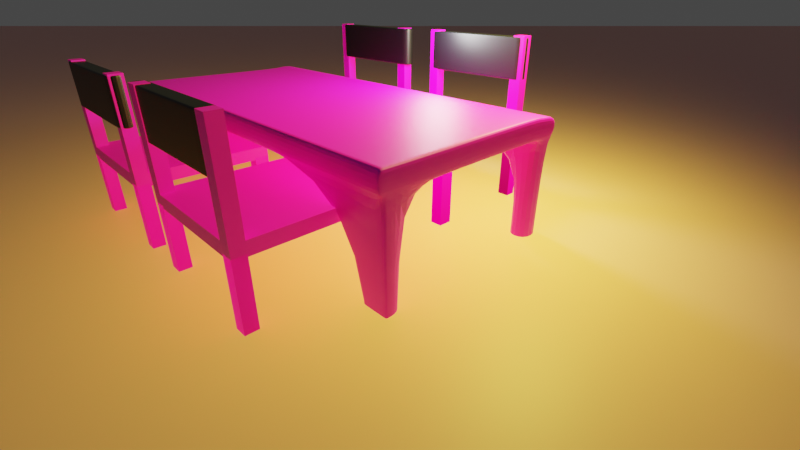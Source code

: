 # Source: table.blend  (saved by Blender 3.6.13; exported with 4.5.12 LTS)
import bpy
from mathutils import Matrix  # noqa: F401  (used for matrix-valued properties, if any)

bpy.ops.wm.read_factory_settings(use_empty=True)
scene = bpy.context.scene
scene.name = 'Scene'

# ---- collections
col_collection = bpy.data.collections.new('Collection'); scene.collection.children.link(col_collection)

# ---- materials (node trees are filled in below, after node groups)
mat_material = bpy.data.materials.new('Material')
mat_material.alpha_threshold = 0.0
mat_material.use_transparent_shadow = False
mat_material.roughness = 0.5
mat_material.line_color = (0.0, 0.0, 0.0, 1.0)
mat_material_002 = bpy.data.materials.new('Material.002')
mat_material_002.use_transparent_shadow = False
mat_material_001 = bpy.data.materials.new('Material.001')
mat_material_001.use_transparent_shadow = False
mat_material_003 = bpy.data.materials.new('Material.003')
mat_material_003.use_transparent_shadow = False

# ---- material node trees
mat_material.use_nodes = True; mat_material.node_tree.nodes.clear()
_N = mat_material.node_tree.nodes; _L = mat_material.node_tree.links
n0 = _N.new('ShaderNodeOutputMaterial'); n0.name = 'Material Output'; n0.location = (300, 300)
n1 = _N.new('ShaderNodeBsdfPrincipled'); n1.name = 'Principled BSDF'; n1.location = (10, 300)
n1.distribution = 'GGX'
n1.subsurface_method = 'RANDOM_WALK_SKIN'
n1.inputs[3].default_value = 1.45
n1.inputs[27].default_value = (0.0, 0.0, 0.0, 1.0)
n1.inputs[28].default_value = 1.0
n2 = _N.new('ShaderNodeTexImage'); n2.name = 'Image Texture'; n2.location = (-280, 271)
_L.new(n1.outputs[0], n0.inputs[0])
_L.new(n2.outputs[0], n1.inputs[0])
n0.is_active_output = True
mat_material_002.use_nodes = True; mat_material_002.node_tree.nodes.clear()
_N = mat_material_002.node_tree.nodes; _L = mat_material_002.node_tree.links
n0 = _N.new('ShaderNodeBsdfPrincipled'); n0.name = 'Principled BSDF'; n0.location = (10, 300)
n0.distribution = 'GGX'
n0.subsurface_method = 'RANDOM_WALK_SKIN'
n0.inputs[0].default_value = (0.00248, 0.001784, 0.004429, 1.0)
n0.inputs[3].default_value = 1.45
n0.inputs[27].default_value = (0.0, 0.0, 0.0, 1.0)
n0.inputs[28].default_value = 1.0
n1 = _N.new('ShaderNodeOutputMaterial'); n1.name = 'Material Output'; n1.location = (300, 300)
_L.new(n0.outputs[0], n1.inputs[0])
n1.is_active_output = True
mat_material_001.use_nodes = True; mat_material_001.node_tree.nodes.clear()
_N = mat_material_001.node_tree.nodes; _L = mat_material_001.node_tree.links
n0 = _N.new('ShaderNodeBsdfPrincipled'); n0.name = 'Principled BSDF'; n0.location = (10, 300)
n0.distribution = 'GGX'
n0.subsurface_method = 'RANDOM_WALK_SKIN'
n0.inputs[3].default_value = 1.45
n0.inputs[27].default_value = (0.0, 0.0, 0.0, 1.0)
n0.inputs[28].default_value = 1.0
n1 = _N.new('ShaderNodeOutputMaterial'); n1.name = 'Material Output'; n1.location = (300, 300)
n2 = _N.new('ShaderNodeTexImage'); n2.name = 'Image Texture'; n2.location = (-280, 271)
_L.new(n0.outputs[0], n1.inputs[0])
_L.new(n2.outputs[0], n0.inputs[0])
n1.is_active_output = True
mat_material_003.use_nodes = True; mat_material_003.node_tree.nodes.clear()
_N = mat_material_003.node_tree.nodes; _L = mat_material_003.node_tree.links
n0 = _N.new('ShaderNodeBsdfPrincipled'); n0.name = 'Principled BSDF'; n0.location = (10, 300)
n0.distribution = 'GGX'
n0.subsurface_method = 'RANDOM_WALK_SKIN'
n0.inputs[0].default_value = (0.8595, 0.4335, 0.3834, 1.0)
n0.inputs[3].default_value = 1.45
n0.inputs[27].default_value = (0.0, 0.0, 0.0, 1.0)
n0.inputs[28].default_value = 1.0
n1 = _N.new('ShaderNodeOutputMaterial'); n1.name = 'Material Output'; n1.location = (300, 300)
_L.new(n0.outputs[0], n1.inputs[0])
n1.is_active_output = True

# ---- world
world_world = bpy.data.worlds.new('World'); scene.world = world_world
world_world.use_nodes = True; world_world.node_tree.nodes.clear()
_N = world_world.node_tree.nodes; _L = world_world.node_tree.links
n0 = _N.new('ShaderNodeOutputWorld'); n0.name = 'World Output'; n0.location = (300, 300)
n1 = _N.new('ShaderNodeBackground'); n1.name = 'Background'; n1.location = (10, 300)
n1.inputs[0].default_value = (0.05088, 0.05088, 0.05088, 1.0)
_L.new(n1.outputs[0], n0.inputs[0])
n0.is_active_output = True
world_world.color = (0.05088, 0.05088, 0.05088)
world_world.use_sun_shadow = False
world_world.sun_shadow_jitter_overblur = 0.0

# ---- cameras
cam_camera = bpy.data.cameras.new('Camera')
cam_camera.clip_end = 100.0
cam_camera.lens = 21.08
cam_camera.ortho_scale = 7.314

# ---- lights
light_light = bpy.data.lights.new('Light', 'AREA')
light_light.color = (1.0, 0.9174, 0.116)
light_light.transmission_factor = 0.0
light_light.use_shadow = False
light_light.energy = 3142.0
light_light.shadow_soft_size = 0.1
light_light.shadow_maximum_resolution = 0.006
light_light.use_absolute_resolution = True
light_light.shape = 'RECTANGLE'
light_light.size = 0.1
light_light.size_y = 0.1
light_light_001 = bpy.data.lights.new('Light.001', 'POINT')
light_light_001.transmission_factor = 0.0
light_light_001.energy = 1000.0
light_light_001.shadow_soft_size = 0.6644
light_light_001.shadow_maximum_resolution = 0.006
light_light_001.use_absolute_resolution = True

# ---- meshes
me_cube = bpy.data.meshes.new('Cube')
me_cube.from_pydata([(1.0, 1.0, 1.0), (1.0, 1.0, -1.0), (1.0, -1.0, 1.0), (1.0, -1.0, -1.0), (-1.0, 1.0, 1.0), (-1.0, 1.0, -1.0), (-1.0, -1.0, 1.0), (-1.0, -1.0, -1.0), (-1.0, 0.816, -1.0), (1.0, 0.816, 1.0), (-1.0, 0.816, 1.0), (1.0, 0.816, -1.0), (-1.0, -0.7711, -1.0), (1.0, -0.7711, 1.0), (-1.0, -0.7711, 1.0), (1.0, -0.7711, -1.0), (-0.8168, 1.0, -1.0), (-0.8168, -1.0, 1.0), (-0.8168, -1.0, -1.0), (-0.8168, 1.0, 1.0), (-0.8168, 0.816, -1.0), (-0.8168, 0.816, 1.0), (-0.8168, -0.7711, -1.0), (-0.8168, -0.7711, 1.0), (0.8015, -1.0, -1.0), (0.8015, 1.0, 1.0), (0.8015, 0.816, 1.0), (0.8015, -0.7711, 1.0), (0.8015, 1.0, -1.0), (0.8015, -1.0, 1.0), (0.8015, 0.816, -1.0), (0.8015, -0.7711, -1.0), (-1.0, -0.7711, -14.54), (-1.0, -1.0, -14.54), (-0.8168, 1.0, -14.54), (-1.0, 1.0, -14.54), (0.8015, -1.0, -14.54), (1.0, -1.0, -14.54), (1.0, 0.816, -14.54), (1.0, 1.0, -14.54), (-1.0, 0.816, -14.54), (-0.8168, 0.816, -14.54), (1.0, -0.7711, -14.54), (-0.8168, -0.7711, -14.54), (-0.8168, -1.0, -14.54), (0.8015, 1.0, -14.54), (0.8015, 0.816, -14.54), (0.8015, -0.7711, -14.54), (-1.0, 0.816, 14.91), (-1.0, 1.0, 14.91), (0.8015, 1.0, 14.91), (1.0, 1.0, 14.91), (1.0, 0.816, 14.91), (0.8015, 0.816, 14.91), (-0.8168, 1.0, 14.91), (-0.8168, 0.816, 14.91), (-1.0, -0.7711, -0.6311), (-1.0, -1.0, -0.6311), (-0.8168, 1.0, -0.6311), (-1.0, 1.0, -0.6311), (0.8015, -1.0, -0.6311), (1.0, -1.0, -0.6311), (1.0, 0.816, -0.6311), (1.0, 1.0, -0.6311), (-1.0, 0.816, -0.6311), (-0.8168, 0.816, -0.6311), (1.0, -0.7711, -0.6311), (-0.8168, -0.7711, -0.6311), (-0.8168, -1.0, -0.6311), (0.8015, 1.0, -0.6311), (0.8015, 0.816, -0.6311), (0.8015, -0.7711, -0.6311)], [], [(23, 14, 6, 17), (18, 17, 6, 7), (8, 10, 4, 5), (22, 18, 44, 43), (15, 13, 2, 3), (28, 25, 0, 1), (1, 0, 9, 11), (12, 22, 43, 32), (12, 14, 10, 8), (40, 35, 59, 64), (7, 6, 14, 12), (11, 9, 13, 15), (30, 11, 15, 31), (21, 10, 14, 23), (26, 21, 23, 27), (8, 20, 22, 12), (25, 19, 21, 26), (28, 1, 39, 45), (5, 4, 19, 16), (1, 11, 38, 39), (24, 29, 17, 18), (27, 23, 17, 29), (13, 27, 29, 2), (3, 2, 29, 24), (45, 39, 63, 69), (9, 26, 27, 13), (20, 30, 31, 22), (16, 28, 30, 20), (16, 19, 25, 28), (22, 31, 24, 18), (26, 9, 52, 53), (39, 38, 62, 63), (10, 21, 55, 48), (43, 44, 68, 67), (8, 5, 35, 40), (30, 28, 45, 46), (11, 30, 46, 38), (31, 15, 42, 47), (24, 31, 47, 36), (7, 12, 32, 33), (18, 7, 33, 44), (3, 24, 36, 37), (15, 3, 37, 42), (5, 16, 34, 35), (16, 20, 41, 34), (20, 8, 40, 41), (54, 49, 48, 55), (51, 50, 53, 52), (71, 66, 61, 60), (69, 63, 62, 70), (59, 58, 65, 64), (56, 67, 68, 57), (38, 46, 70, 62), (9, 0, 51, 52), (41, 40, 64, 65), (47, 42, 66, 71), (42, 37, 61, 66), (46, 45, 69, 70), (32, 43, 67, 56), (33, 32, 56, 57), (36, 47, 71, 60), (21, 19, 54, 55), (44, 33, 57, 68), (19, 4, 49, 54), (4, 10, 48, 49), (35, 34, 58, 59), (25, 26, 53, 50), (34, 41, 65, 58), (0, 25, 50, 51), (37, 36, 60, 61)])
_uv = me_cube.uv_layers.new(name='UVMap')
_uv.uv.foreach_set('vector', [0.8521, 0.7214, 0.875, 0.7214, 0.875, 0.75, 0.8521, 0.75, 0.375, 0.9771, 0.625, 0.9771, 0.625, 1.0, 0.375, 1.0, 0.375, 0.227, 0.625, 0.227, 0.625, 0.25, 0.375, 0.25, 0.1479, 0.7214, 0.1479, 0.75, 0.1479, 0.75, 0.1479, 0.7214, 0.375, 0.7214, 0.625, 0.7214, 0.625, 0.75, 0.375, 0.75, 0.375, 0.4752, 0.625, 0.4752, 0.625, 0.5, 0.375, 0.5, 0.375, 0.5, 0.625, 0.5, 0.625, 0.523, 0.375, 0.523, 0.125, 0.7214, 0.1479, 0.7214, 0.1479, 0.7214, 0.125, 0.7214, 0.375, 0.02861, 0.625, 0.02861, 0.625, 0.227, 0.375, 0.227, 0.375, 0.227, 0.375, 0.25, 0.375, 0.25, 0.375, 0.227, 0.375, 0.0, 0.625, 0.0, 0.625, 0.02861, 0.375, 0.02861, 0.375, 0.523, 0.625, 0.523, 0.625, 0.7214, 0.375, 0.7214, 0.3502, 0.523, 0.375, 0.523, 0.375, 0.7214, 0.3502, 0.7214, 0.8521, 0.523, 0.875, 0.523, 0.875, 0.7214, 0.8521, 0.7214, 0.6498, 0.523, 0.8521, 0.523, 0.8521, 0.7214, 0.6498, 0.7214, 0.125, 0.523, 0.1479, 0.523, 0.1479, 0.7214, 0.125, 0.7214, 0.6498, 0.5, 0.8521, 0.5, 0.8521, 0.523, 0.6498, 0.523, 0.375, 0.4752, 0.375, 0.5, 0.375, 0.5, 0.375, 0.4752, 0.375, 0.25, 0.625, 0.25, 0.625, 0.2729, 0.375, 0.2729, 0.375, 0.5, 0.375, 0.523, 0.375, 0.523, 0.375, 0.5, 0.375, 0.7748, 0.625, 0.7748, 0.625, 0.9771, 0.375, 0.9771, 0.6498, 0.7214, 0.8521, 0.7214, 0.8521, 0.75, 0.6498, 0.75, 0.625, 0.7214, 0.6498, 0.7214, 0.6498, 0.75, 0.625, 0.75, 0.375, 0.75, 0.625, 0.75, 0.625, 0.7748, 0.375, 0.7748, 0.375, 0.4752, 0.375, 0.5, 0.375, 0.5, 0.375, 0.4752, 0.625, 0.523, 0.6498, 0.523, 0.6498, 0.7214, 0.625, 0.7214, 0.1479, 0.523, 0.3502, 0.523, 0.3502, 0.7214, 0.1479, 0.7214, 0.1479, 0.5, 0.3502, 0.5, 0.3502, 0.523, 0.1479, 0.523, 0.375, 0.2729, 0.625, 0.2729, 0.625, 0.4752, 0.375, 0.4752, 0.1479, 0.7214, 0.3502, 0.7214, 0.3502, 0.75, 0.1479, 0.75, 0.6498, 0.523, 0.625, 0.523, 0.625, 0.523, 0.6498, 0.523, 0.375, 0.5, 0.375, 0.523, 0.375, 0.523, 0.375, 0.5, 0.875, 0.523, 0.8521, 0.523, 0.8521, 0.523, 0.875, 0.523, 0.1479, 0.7214, 0.1479, 0.75, 0.1479, 0.75, 0.1479, 0.7214, 0.375, 0.227, 0.375, 0.25, 0.375, 0.25, 0.375, 0.227, 0.3502, 0.523, 0.3502, 0.5, 0.3502, 0.5, 0.3502, 0.523, 0.375, 0.523, 0.3502, 0.523, 0.3502, 0.523, 0.375, 0.523, 0.3502, 0.7214, 0.375, 0.7214, 0.375, 0.7214, 0.3502, 0.7214, 0.3502, 0.75, 0.3502, 0.7214, 0.3502, 0.7214, 0.3502, 0.75, 0.375, 0.0, 0.375, 0.02861, 0.375, 0.02861, 0.375, 0.0, 0.375, 0.9771, 0.375, 1.0, 0.375, 1.0, 0.375, 0.9771, 0.375, 0.75, 0.375, 0.7748, 0.375, 0.7748, 0.375, 0.75, 0.375, 0.7214, 0.375, 0.75, 0.375, 0.75, 0.375, 0.7214, 0.375, 0.25, 0.375, 0.2729, 0.375, 0.2729, 0.375, 0.25, 0.1479, 0.5, 0.1479, 0.523, 0.1479, 0.523, 0.1479, 0.5, 0.1479, 0.523, 0.125, 0.523, 0.125, 0.523, 0.1479, 0.523, 0.8521, 0.5, 0.875, 0.5, 0.875, 0.523, 0.8521, 0.523, 0.625, 0.5, 0.6498, 0.5, 0.6498, 0.523, 0.625, 0.523, 0.3502, 0.7214, 0.375, 0.7214, 0.375, 0.75, 0.3502, 0.75, 0.3502, 0.5, 0.375, 0.5, 0.375, 0.523, 0.3502, 0.523, 0.125, 0.5, 0.1479, 0.5, 0.1479, 0.523, 0.125, 0.523, 0.125, 0.7214, 0.1479, 0.7214, 0.1479, 0.75, 0.125, 0.75, 0.375, 0.523, 0.3502, 0.523, 0.3502, 0.523, 0.375, 0.523, 0.625, 0.523, 0.625, 0.5, 0.625, 0.5, 0.625, 0.523, 0.1479, 0.523, 0.125, 0.523, 0.125, 0.523, 0.1479, 0.523, 0.3502, 0.7214, 0.375, 0.7214, 0.375, 0.7214, 0.3502, 0.7214, 0.375, 0.7214, 0.375, 0.75, 0.375, 0.75, 0.375, 0.7214, 0.3502, 0.523, 0.3502, 0.5, 0.3502, 0.5, 0.3502, 0.523, 0.125, 0.7214, 0.1479, 0.7214, 0.1479, 0.7214, 0.125, 0.7214, 0.375, 0.0, 0.375, 0.02861, 0.375, 0.02861, 0.375, 0.0, 0.3502, 0.75, 0.3502, 0.7214, 0.3502, 0.7214, 0.3502, 0.75, 0.8521, 0.523, 0.8521, 0.5, 0.8521, 0.5, 0.8521, 0.523, 0.375, 0.9771, 0.375, 1.0, 0.375, 1.0, 0.375, 0.9771, 0.625, 0.2729, 0.625, 0.25, 0.625, 0.25, 0.625, 0.2729, 0.625, 0.25, 0.625, 0.227, 0.625, 0.227, 0.625, 0.25, 0.375, 0.25, 0.375, 0.2729, 0.375, 0.2729, 0.375, 0.25, 0.6498, 0.5, 0.6498, 0.523, 0.6498, 0.523, 0.6498, 0.5, 0.1479, 0.5, 0.1479, 0.523, 0.1479, 0.523, 0.1479, 0.5, 0.625, 0.5, 0.625, 0.4752, 0.625, 0.4752, 0.625, 0.5, 0.375, 0.75, 0.375, 0.7748, 0.375, 0.7748, 0.375, 0.75])
me_cube.materials.append(mat_material)
me_cube.use_mirror_vertex_groups = False
me_cube.update()
me_cube_001 = bpy.data.meshes.new('Cube.001')
me_cube_001.from_pydata([(-1.0, -1.0, -1.0), (-1.0, -1.0, 1.0), (-1.0, 1.0, -1.0), (-1.0, 1.0, 1.0), (1.0, -1.0, -1.0), (1.0, -1.0, 1.0), (1.0, 1.0, -1.0), (1.0, 1.0, 1.0), (-0.7931, 1.0, -1.0), (-0.7931, 1.0, 1.0), (-0.7931, -1.0, -1.0), (-0.7931, -1.0, 1.0), (0.8084, 1.0, 1.0), (0.8084, -1.0, -1.0), (0.8084, 1.0, -1.0), (0.8084, -1.0, 1.0), (-1.0, -1.0, 0.1163), (-1.0, 1.0, 0.1163), (1.0, 1.0, 0.1163), (1.0, -1.0, 0.1163), (-0.7931, -1.0, 0.1163), (-0.7931, 1.0, 0.1163), (0.8084, -1.0, 0.1163), (0.8084, 1.0, 0.1163), (0.8084, 1.0, -1.0), (0.8084, -1.0, 1.0), (0.8084, 1.0, 1.0), (0.8084, -1.0, -1.0), (0.8084, 1.0, 0.1163), (0.8084, -1.0, 0.1163), (-1.0, 1.0, -0.8553), (1.0, 1.0, -0.8553), (1.0, -1.0, -0.8553), (-0.7931, -1.0, -0.8553), (-0.7931, 1.0, -0.8553), (0.8084, -1.0, -0.8553), (0.8084, 1.0, -0.8553), (-1.0, -1.0, -0.8553), (0.8084, -1.0, -0.8553), (0.8084, 1.0, -0.8553), (-1.0, -1.0, -0.8553), (-1.0, 1.0, -0.8553), (1.0, 1.0, -0.8553), (1.0, -1.0, -0.8553), (-0.7931, -1.0, -0.8553), (-0.7931, 1.0, -0.8553), (0.8084, -1.0, -0.8553), (0.8084, 1.0, -0.8553), (0.8084, -1.0, -0.8553), (0.8084, 1.0, -0.8553), (-1.0, -1.0, 1.0), (-1.0, 1.0, 1.0), (1.0, 1.0, 1.0), (1.0, -1.0, 1.0), (-0.7931, -1.0, 1.0), (-0.7931, 1.0, 1.0), (0.8084, -1.0, 1.0), (0.8084, 1.0, 1.0), (0.8084, 1.0, 1.0), (0.8084, -1.0, 1.0)], [], [(50, 1, 3, 51), (57, 12, 7, 52), (52, 7, 5, 53), (54, 11, 1, 50), (14, 6, 4, 13), (9, 3, 1, 11), (26, 9, 11, 25), (2, 8, 10, 0), (59, 25, 11, 54), (51, 3, 9, 55), (53, 5, 15, 56), (7, 12, 15, 5), (24, 14, 13, 27), (58, 26, 12, 57), (49, 28, 23, 47), (43, 19, 22, 46), (41, 17, 21, 45), (48, 29, 20, 44), (44, 20, 16, 40), (42, 18, 19, 43), (47, 23, 18, 42), (40, 16, 17, 41), (46, 22, 29, 48), (45, 21, 28, 49), (55, 9, 26, 58), (8, 24, 27, 10), (56, 15, 25, 59), (12, 26, 25, 15), (8, 34, 39, 24), (13, 35, 38, 27), (0, 37, 30, 2), (14, 36, 31, 6), (6, 31, 32, 4), (10, 33, 37, 0), (27, 38, 33, 10), (2, 30, 34, 8), (4, 32, 35, 13), (24, 39, 36, 14), (34, 45, 49, 39), (35, 46, 48, 38), (37, 40, 41, 30), (36, 47, 42, 31), (31, 42, 43, 32), (33, 44, 40, 37), (38, 48, 44, 33), (30, 41, 45, 34), (32, 43, 46, 35), (39, 49, 47, 36), (22, 56, 59, 29), (21, 55, 58, 28), (28, 58, 57, 23), (19, 53, 56, 22), (17, 51, 55, 21), (29, 59, 54, 20), (20, 54, 50, 16), (18, 52, 53, 19), (23, 57, 52, 18), (16, 50, 51, 17)])
_uv = me_cube_001.uv_layers.new(name='UVMap')
_uv.uv.foreach_set('vector', [0.625, 0.0, 0.625, 0.0, 0.625, 0.25, 0.625, 0.25, 0.625, 0.476, 0.625, 0.476, 0.625, 0.5, 0.625, 0.5, 0.625, 0.5, 0.625, 0.5, 0.625, 0.75, 0.625, 0.75, 0.625, 0.9741, 0.625, 0.9741, 0.625, 1.0, 0.625, 1.0, 0.351, 0.5, 0.375, 0.5, 0.375, 0.75, 0.351, 0.75, 0.8491, 0.5, 0.875, 0.5, 0.875, 0.75, 0.8491, 0.75, 0.649, 0.5, 0.8491, 0.5, 0.8491, 0.75, 0.649, 0.75, 0.125, 0.5, 0.1509, 0.5, 0.1509, 0.75, 0.125, 0.75, 0.625, 0.774, 0.625, 0.774, 0.625, 0.9741, 0.625, 0.9741, 0.625, 0.25, 0.625, 0.25, 0.625, 0.2759, 0.625, 0.2759, 0.625, 0.75, 0.625, 0.75, 0.625, 0.774, 0.625, 0.774, 0.625, 0.5, 0.649, 0.5, 0.649, 0.75, 0.625, 0.75, 0.351, 0.5, 0.351, 0.5, 0.351, 0.75, 0.351, 0.75, 0.625, 0.476, 0.625, 0.476, 0.625, 0.476, 0.625, 0.476, 0.3931, 0.476, 0.5145, 0.476, 0.5145, 0.476, 0.3931, 0.476, 0.3931, 0.75, 0.5145, 0.75, 0.5145, 0.774, 0.3931, 0.774, 0.3931, 0.25, 0.5145, 0.25, 0.5145, 0.2759, 0.3931, 0.2759, 0.3931, 0.774, 0.5145, 0.774, 0.5145, 0.9741, 0.3931, 0.9741, 0.3931, 0.9741, 0.5145, 0.9741, 0.5145, 1.0, 0.3931, 1.0, 0.3931, 0.5, 0.5145, 0.5, 0.5145, 0.75, 0.3931, 0.75, 0.3931, 0.476, 0.5145, 0.476, 0.5145, 0.5, 0.3931, 0.5, 0.3931, 0.0, 0.5145, 0.0, 0.5145, 0.25, 0.3931, 0.25, 0.3931, 0.774, 0.5145, 0.774, 0.5145, 0.774, 0.3931, 0.774, 0.3931, 0.2759, 0.5145, 0.2759, 0.5145, 0.476, 0.3931, 0.476, 0.625, 0.2759, 0.625, 0.2759, 0.625, 0.476, 0.625, 0.476, 0.1509, 0.5, 0.351, 0.5, 0.351, 0.75, 0.1509, 0.75, 0.625, 0.774, 0.625, 0.774, 0.625, 0.774, 0.625, 0.774, 0.649, 0.5, 0.649, 0.5, 0.649, 0.75, 0.649, 0.75, 0.375, 0.2759, 0.3931, 0.2759, 0.3931, 0.476, 0.375, 0.476, 0.375, 0.774, 0.3931, 0.774, 0.3931, 0.774, 0.375, 0.774, 0.375, 0.0, 0.3931, 0.0, 0.3931, 0.25, 0.375, 0.25, 0.375, 0.476, 0.3931, 0.476, 0.3931, 0.5, 0.375, 0.5, 0.375, 0.5, 0.3931, 0.5, 0.3931, 0.75, 0.375, 0.75, 0.375, 0.9741, 0.3931, 0.9741, 0.3931, 1.0, 0.375, 1.0, 0.375, 0.774, 0.3931, 0.774, 0.3931, 0.9741, 0.375, 0.9741, 0.375, 0.25, 0.3931, 0.25, 0.3931, 0.2759, 0.375, 0.2759, 0.375, 0.75, 0.3931, 0.75, 0.3931, 0.774, 0.375, 0.774, 0.375, 0.476, 0.3931, 0.476, 0.3931, 0.476, 0.375, 0.476, 0.3931, 0.2759, 0.3931, 0.2759, 0.3931, 0.476, 0.3931, 0.476, 0.3931, 0.774, 0.3931, 0.774, 0.3931, 0.774, 0.3931, 0.774, 0.3931, 0.0, 0.3931, 0.0, 0.3931, 0.25, 0.3931, 0.25, 0.3931, 0.476, 0.3931, 0.476, 0.3931, 0.5, 0.3931, 0.5, 0.3931, 0.5, 0.3931, 0.5, 0.3931, 0.75, 0.3931, 0.75, 0.3931, 0.9741, 0.3931, 0.9741, 0.3931, 1.0, 0.3931, 1.0, 0.3931, 0.774, 0.3931, 0.774, 0.3931, 0.9741, 0.3931, 0.9741, 0.3931, 0.25, 0.3931, 0.25, 0.3931, 0.2759, 0.3931, 0.2759, 0.3931, 0.75, 0.3931, 0.75, 0.3931, 0.774, 0.3931, 0.774, 0.3931, 0.476, 0.3931, 0.476, 0.3931, 0.476, 0.3931, 0.476, 0.5145, 0.774, 0.625, 0.774, 0.625, 0.774, 0.5145, 0.774, 0.5145, 0.2759, 0.625, 0.2759, 0.625, 0.476, 0.5145, 0.476, 0.5145, 0.476, 0.625, 0.476, 0.625, 0.476, 0.5145, 0.476, 0.5145, 0.75, 0.625, 0.75, 0.625, 0.774, 0.5145, 0.774, 0.5145, 0.25, 0.625, 0.25, 0.625, 0.2759, 0.5145, 0.2759, 0.5145, 0.774, 0.625, 0.774, 0.625, 0.9741, 0.5145, 0.9741, 0.5145, 0.9741, 0.625, 0.9741, 0.625, 1.0, 0.5145, 1.0, 0.5145, 0.5, 0.625, 0.5, 0.625, 0.75, 0.5145, 0.75, 0.5145, 0.476, 0.625, 0.476, 0.625, 0.5, 0.5145, 0.5, 0.5145, 0.0, 0.625, 0.0, 0.625, 0.25, 0.5145, 0.25])
me_cube_001.materials.append(mat_material_002)
me_cube_001.update()
me_cube_002 = bpy.data.meshes.new('Cube.002')
me_cube_002.from_pydata([(-1.0, -1.0, -1.0), (-1.0, -1.0, 1.0), (-1.0, 1.0, -1.0), (-1.0, 1.0, 1.0), (1.0, -1.0, -1.0), (1.0, -1.0, 1.0), (1.0, 1.0, -1.0), (1.0, 1.0, 1.0), (-0.9481, 1.0, -1.0), (-0.9481, 1.0, 1.0), (-0.9481, -1.0, -1.0), (-0.9481, -1.0, 1.0), (0.9895, 1.0, 1.0), (0.9895, -1.0, -1.0), (0.9895, 1.0, -1.0), (0.9895, -1.0, 1.0), (-1.0, 0.7505, -1.0), (-1.0, 0.7505, 1.0), (1.0, 0.7505, -1.0), (1.0, 0.7505, 1.0), (-0.9481, 0.7505, 1.0), (-0.9481, 0.7505, -1.0), (0.9895, 0.7505, 1.0), (0.9895, 0.7505, -1.0), (-1.0, -0.929, -1.0), (1.0, -0.929, 1.0), (-0.9481, -0.929, 1.0), (-0.9481, -0.929, -1.0), (0.9895, -0.929, 1.0), (0.9895, -0.929, -1.0), (-1.0, -0.929, 1.0), (1.0, -0.929, -1.0), (0.02071, 1.0, -1.0), (0.02071, -1.0, 1.0), (0.02071, 1.0, 1.0), (0.02071, -1.0, -1.0), (0.02071, 0.7505, -1.0), (0.02071, 0.7505, 1.0), (0.02071, -0.929, -1.0), (0.02071, -0.929, 1.0), (-1.0, -0.7719, 1.0), (1.0, -0.7719, -1.0), (-1.0, -0.7719, -1.0), (1.0, -0.7719, 1.0), (-0.9481, -0.7719, 1.0), (-0.9481, -0.7719, -1.0), (0.9895, -0.7719, 1.0), (0.9895, -0.7719, -1.0), (0.02071, -0.7719, 1.0), (0.02071, -0.7719, -1.0), (-1.0, 0.728, 0.8139), (1.0, 0.7724, -0.8185), (-0.9995, 0.728, -1.186), (0.9995, 0.7724, 1.181), (-0.9484, 0.7292, 0.8235), (-0.9476, 0.7291, -1.176), (0.989, 0.7722, 1.179), (0.9898, 0.7721, -0.8204), (0.02032, 0.7507, 1.001), (0.0211, 0.7506, -0.9984), (0.8848, 1.0, 1.0), (0.8848, -1.0, -1.0), (0.8848, 0.7505, 1.0), (0.8848, -0.929, 1.0), (0.8848, 1.0, -1.0), (0.8848, -1.0, 1.0), (0.8848, 0.7505, -1.0), (0.8848, -0.929, -1.0), (0.8848, -0.7719, 1.0), (0.8848, -0.7719, -1.0), (0.8851, 0.7698, -0.8397), (0.8843, 0.7699, 1.16), (-0.8676, 1.0, -1.0), (-0.8676, -1.0, 1.0), (-0.8676, 0.7505, -1.0), (-0.8676, -0.929, -1.0), (-0.8676, 1.0, 1.0), (-0.8676, -1.0, -1.0), (-0.8676, 0.7505, 1.0), (-0.8676, -0.929, 1.0), (-0.8676, -0.7719, -1.0), (-0.8676, -0.7719, 1.0), (-0.8679, 0.731, 0.8383), (-0.8671, 0.7309, -1.162), (-0.8676, 1.0, -21.05), (-0.9481, 1.0, -21.05), (-0.9481, 0.7505, -21.05), (0.9895, 1.0, -21.05), (0.9895, 0.7505, -21.05), (-0.8676, 0.7505, -21.05), (-0.9481, -0.7719, -21.05), (-0.9481, -0.929, -21.05), (0.9895, -0.7719, -21.05), (0.9895, -0.929, -21.05), (-0.8676, -0.929, -21.05), (-0.8676, -0.7719, -21.05), (0.8848, 1.0, -21.05), (0.8848, 0.7505, -21.05), (0.8848, -0.929, -21.05), (0.8848, -0.7719, -21.05), (0.8848, -0.7719, -19.69), (0.8848, -0.929, -19.69), (0.9895, -0.929, -19.69), (0.9895, -0.7719, -19.69), (-0.9481, -0.7719, -19.81), (-0.9481, -0.929, -19.81), (-0.8676, -0.929, -19.81), (-0.8676, -0.7719, -19.81), (-0.8676, 0.7505, -19.66), (-0.8676, 1.0, -19.66), (-0.9481, 1.0, -19.66), (-0.9481, 0.7505, -19.66), (0.8848, 0.7505, -19.31), (0.9895, 0.7505, -19.31), (0.8848, 1.0, -19.31), (0.9895, 1.0, -19.31), (-0.9999, -0.3217, -1.056), (0.9999, -0.3083, 1.054), (-0.9481, -0.3213, 0.947), (-0.9479, -0.3213, -1.053), (0.9893, -0.3084, 1.054), (0.9896, -0.3084, -0.9461), (0.02059, -0.3148, 1.0), (0.02083, -0.3149, -0.9995), (-1.0, -0.3216, 0.9441), (1.0, -0.3083, -0.9455), (0.8849, -0.3091, -0.9519), (0.8847, -0.3091, 1.048), (-0.8677, -0.3208, 0.9515), (-0.8674, -0.3208, -1.049), (0.9895, 0.7505, -9.169), (0.9895, 1.0, -9.169), (0.8848, 0.7505, -9.169), (0.8848, 1.0, -9.169), (-0.598, 1.0, 1.0), (-0.598, -1.0, -1.0), (-0.598, 0.7505, 1.0), (-0.598, -0.929, 1.0), (-0.598, -0.7719, 1.0), (-0.5984, 0.7369, 0.8878), (-0.598, 1.0, -1.0), (-0.598, -1.0, 1.0), (-0.598, 0.7505, -1.0), (-0.598, -0.929, -1.0), (-0.598, -0.7719, -1.0), (-0.5976, 0.7369, -1.112), (-0.5981, -0.319, 0.9663), (-0.5979, -0.319, -1.034), (-1.0, -0.929, -1.0), (1.0, -0.929, 1.0), (-0.9481, -0.929, 1.0), (-0.9481, -0.929, -1.0), (0.9895, -0.929, 1.0), (0.9895, -0.929, -1.0), (0.02071, -0.929, 1.0), (0.02071, -0.929, -1.0), (-1.0, -0.929, 1.0), (1.0, -0.929, -1.0), (0.8848, -0.929, 1.0), (0.8848, -0.929, -1.0), (-0.8676, -0.929, -1.0), (-0.8676, -0.929, 1.0), (-0.9481, -0.929, -21.05), (0.9895, -0.929, -21.05), (0.8848, -0.929, -21.05), (-0.8676, -0.929, -21.05), (0.9895, -0.929, -19.69), (0.8848, -0.929, -19.69), (-0.8676, -0.929, -19.81), (-0.9481, -0.929, -19.81), (-0.598, -0.929, 1.0), (-0.598, -0.929, -1.0)], [], [(16, 17, 3, 2), (14, 12, 7, 6), (31, 25, 5, 4), (10, 11, 1, 0), (29, 31, 4, 13), (26, 30, 1, 11), (79, 26, 11, 73), (24, 27, 10, 0), (77, 73, 11, 10), (2, 3, 9, 8), (4, 5, 15, 13), (25, 28, 15, 5), (67, 29, 13, 61), (64, 60, 12, 14), (111, 110, 85, 86), (7, 12, 22, 19), (2, 8, 21, 16), (76, 9, 20, 78), (9, 3, 17, 20), (14, 6, 18, 23), (6, 7, 19, 18), (52, 50, 17, 16), (0, 1, 30, 24), (167, 100, 99, 164), (149, 152, 28, 25), (148, 151, 27, 24), (161, 150, 26, 79), (150, 156, 30, 26), (153, 157, 31, 29), (157, 149, 25, 31), (158, 154, 39, 63), (171, 155, 38, 143), (60, 34, 37, 62), (140, 32, 36, 142), (140, 134, 34, 32), (143, 38, 35, 135), (61, 65, 33, 35), (63, 39, 33, 65), (147, 123, 49, 144), (127, 122, 48, 68), (125, 117, 43, 41), (121, 125, 41, 47), (118, 124, 40, 44), (128, 118, 44, 81), (116, 119, 45, 42), (117, 120, 46, 43), (126, 121, 47, 69), (148, 156, 40, 42), (66, 23, 57, 70), (19, 22, 56, 53), (16, 21, 55, 52), (78, 20, 54, 82), (20, 17, 50, 54), (23, 18, 51, 57), (18, 19, 53, 51), (62, 37, 58, 71), (142, 36, 59, 145), (116, 124, 50, 52), (22, 62, 71, 56), (36, 66, 70, 59), (123, 126, 69, 49), (120, 127, 68, 46), (28, 63, 65, 15), (13, 15, 65, 61), (12, 60, 62, 22), (152, 158, 63, 28), (155, 159, 67, 38), (32, 64, 66, 36), (32, 34, 60, 64), (38, 67, 61, 35), (21, 74, 83, 55), (136, 78, 82, 139), (146, 128, 81, 138), (119, 129, 80, 45), (27, 75, 77, 10), (8, 9, 76, 72), (169, 104, 90, 162), (109, 108, 89, 84), (170, 161, 79, 137), (134, 76, 78, 136), (135, 141, 73, 77), (137, 79, 73, 141), (96, 87, 88, 97), (164, 163, 93, 98), (85, 84, 89, 86), (162, 165, 94, 91), (168, 106, 94, 165), (113, 112, 97, 88), (112, 114, 96, 97), (110, 109, 84, 85), (166, 102, 93, 163), (104, 107, 95, 90), (102, 101, 98, 93), (115, 113, 88, 87), (108, 111, 86, 89), (100, 103, 92, 99), (106, 105, 91, 94), (114, 115, 87, 96), (69, 47, 103, 100), (29, 67, 101, 102), (153, 29, 102, 166), (159, 69, 100, 167), (75, 27, 105, 106), (45, 80, 107, 104), (160, 75, 106, 168), (151, 45, 104, 169), (74, 21, 111, 108), (8, 72, 109, 110), (72, 74, 108, 109), (21, 8, 110, 111), (133, 131, 115, 114), (131, 130, 113, 115), (132, 133, 114, 112), (130, 132, 112, 113), (55, 83, 129, 119), (139, 82, 128, 146), (56, 71, 127, 120), (59, 70, 126, 123), (42, 40, 124, 116), (70, 57, 121, 126), (53, 56, 120, 117), (52, 55, 119, 116), (82, 54, 118, 128), (54, 50, 124, 118), (57, 51, 125, 121), (51, 53, 117, 125), (71, 58, 122, 127), (145, 59, 123, 147), (23, 66, 132, 130), (66, 64, 133, 132), (14, 23, 130, 131), (64, 14, 131, 133), (83, 145, 147, 129), (58, 139, 146, 122), (39, 137, 141, 33), (35, 33, 141, 135), (34, 134, 136, 37), (154, 170, 137, 39), (122, 146, 138, 48), (37, 136, 139, 58), (74, 142, 145, 83), (129, 147, 144, 80), (75, 143, 135, 77), (72, 76, 134, 140), (72, 140, 142, 74), (160, 171, 143, 75), (80, 144, 171, 160), (48, 138, 170, 154), (27, 151, 169, 105), (80, 160, 168, 107), (67, 159, 167, 101), (47, 153, 166, 103), (103, 166, 163, 92), (107, 168, 165, 95), (90, 95, 165, 162), (99, 92, 163, 164), (138, 81, 161, 170), (105, 169, 162, 91), (49, 69, 159, 155), (46, 68, 158, 152), (24, 30, 156, 148), (144, 49, 155, 171), (68, 48, 154, 158), (41, 43, 149, 157), (47, 41, 157, 153), (44, 40, 156, 150), (81, 44, 150, 161), (42, 45, 151, 148), (43, 46, 152, 149), (101, 167, 164, 98)])
_uv = me_cube_002.uv_layers.new(name='UVMap')
_uv.uv.foreach_set('vector', [0.375, 0.2188, 0.625, 0.2188, 0.625, 0.25, 0.375, 0.25, 0.375, 0.4987, 0.625, 0.4987, 0.625, 0.5, 0.375, 0.5, 0.375, 0.7411, 0.625, 0.7411, 0.625, 0.75, 0.375, 0.75, 0.375, 0.9935, 0.625, 0.9935, 0.625, 1.0, 0.375, 1.0, 0.3737, 0.7411, 0.375, 0.7411, 0.375, 0.75, 0.3737, 0.75, 0.8685, 0.7411, 0.875, 0.7411, 0.875, 0.75, 0.8685, 0.75, 0.8584, 0.7411, 0.8685, 0.7411, 0.8685, 0.75, 0.8584, 0.75, 0.125, 0.7411, 0.1315, 0.7411, 0.1315, 0.75, 0.125, 0.75, 0.375, 0.9834, 0.625, 0.9834, 0.625, 0.9935, 0.375, 0.9935, 0.375, 0.25, 0.625, 0.25, 0.625, 0.2565, 0.375, 0.2565, 0.375, 0.75, 0.625, 0.75, 0.625, 0.7513, 0.375, 0.7513, 0.625, 0.7411, 0.6263, 0.7411, 0.6263, 0.75, 0.625, 0.75, 0.3606, 0.7411, 0.3737, 0.7411, 0.3737, 0.75, 0.3606, 0.75, 0.375, 0.4856, 0.625, 0.4856, 0.625, 0.4987, 0.375, 0.4987, 0.1315, 0.5312, 0.1315, 0.5, 0.1315, 0.5, 0.1315, 0.5312, 0.625, 0.5, 0.6263, 0.5, 0.6263, 0.5312, 0.625, 0.5312, 0.125, 0.5, 0.1315, 0.5, 0.1315, 0.5312, 0.125, 0.5312, 0.8584, 0.5, 0.8685, 0.5, 0.8685, 0.5312, 0.8584, 0.5312, 0.8685, 0.5, 0.875, 0.5, 0.875, 0.5312, 0.8685, 0.5312, 0.3737, 0.5, 0.375, 0.5, 0.375, 0.5312, 0.3737, 0.5312, 0.375, 0.5, 0.625, 0.5, 0.625, 0.5312, 0.375, 0.5312, 0.375, 0.2188, 0.625, 0.2188, 0.625, 0.2188, 0.375, 0.2188, 0.375, 0.0, 0.625, 0.0, 0.625, 0.008879, 0.375, 0.008879, 0.3606, 0.7411, 0.3606, 0.7215, 0.3606, 0.7215, 0.3606, 0.7411, 0.625, 0.7411, 0.6263, 0.7411, 0.6263, 0.7411, 0.625, 0.7411, 0.125, 0.7411, 0.1315, 0.7411, 0.1315, 0.7411, 0.125, 0.7411, 0.8584, 0.7411, 0.8685, 0.7411, 0.8685, 0.7411, 0.8584, 0.7411, 0.8685, 0.7411, 0.875, 0.7411, 0.875, 0.7411, 0.8685, 0.7411, 0.3737, 0.7411, 0.375, 0.7411, 0.375, 0.7411, 0.3737, 0.7411, 0.375, 0.7411, 0.625, 0.7411, 0.625, 0.7411, 0.375, 0.7411, 0.6394, 0.7411, 0.7474, 0.7411, 0.7474, 0.7411, 0.6394, 0.7411, 0.1752, 0.7411, 0.2526, 0.7411, 0.2526, 0.7411, 0.1752, 0.7411, 0.6394, 0.5, 0.7474, 0.5, 0.7474, 0.5312, 0.6394, 0.5312, 0.1752, 0.5, 0.2526, 0.5, 0.2526, 0.5312, 0.1752, 0.5312, 0.375, 0.3002, 0.625, 0.3002, 0.625, 0.3776, 0.375, 0.3776, 0.1752, 0.7411, 0.2526, 0.7411, 0.2526, 0.75, 0.1752, 0.75, 0.375, 0.7644, 0.625, 0.7644, 0.625, 0.8724, 0.375, 0.8724, 0.6394, 0.7411, 0.7474, 0.7411, 0.7474, 0.75, 0.6394, 0.75, 0.1752, 0.6644, 0.2526, 0.6644, 0.2526, 0.7215, 0.1752, 0.7215, 0.6394, 0.6644, 0.7474, 0.6644, 0.7474, 0.7215, 0.6394, 0.7215, 0.375, 0.6644, 0.625, 0.6644, 0.625, 0.7215, 0.375, 0.7215, 0.3737, 0.6644, 0.375, 0.6644, 0.375, 0.7215, 0.3737, 0.7215, 0.8685, 0.6644, 0.875, 0.6644, 0.875, 0.7215, 0.8685, 0.7215, 0.8584, 0.6644, 0.8685, 0.6644, 0.8685, 0.7215, 0.8584, 0.7215, 0.125, 0.6644, 0.1315, 0.6644, 0.1315, 0.7215, 0.125, 0.7215, 0.625, 0.6644, 0.6263, 0.6644, 0.6263, 0.7215, 0.625, 0.7215, 0.3606, 0.6644, 0.3737, 0.6644, 0.3737, 0.7215, 0.3606, 0.7215, 0.375, 0.008879, 0.625, 0.008879, 0.625, 0.02852, 0.375, 0.02852, 0.3606, 0.5312, 0.3737, 0.5312, 0.3737, 0.5312, 0.3606, 0.5312, 0.625, 0.5312, 0.6263, 0.5312, 0.6263, 0.5312, 0.625, 0.5312, 0.125, 0.5312, 0.1315, 0.5312, 0.1315, 0.5312, 0.125, 0.5312, 0.8584, 0.5312, 0.8685, 0.5312, 0.8685, 0.5312, 0.8584, 0.5312, 0.8685, 0.5312, 0.875, 0.5312, 0.875, 0.5312, 0.8685, 0.5312, 0.3737, 0.5312, 0.375, 0.5312, 0.375, 0.5312, 0.3737, 0.5312, 0.375, 0.5312, 0.625, 0.5312, 0.625, 0.5312, 0.375, 0.5312, 0.6394, 0.5312, 0.7474, 0.5312, 0.7474, 0.5312, 0.6394, 0.5312, 0.1752, 0.5312, 0.2526, 0.5312, 0.2526, 0.5312, 0.1752, 0.5312, 0.375, 0.08564, 0.625, 0.08564, 0.625, 0.2188, 0.375, 0.2188, 0.6263, 0.5312, 0.6394, 0.5312, 0.6394, 0.5312, 0.6263, 0.5312, 0.2526, 0.5312, 0.3606, 0.5312, 0.3606, 0.5312, 0.2526, 0.5312, 0.2526, 0.6644, 0.3606, 0.6644, 0.3606, 0.7215, 0.2526, 0.7215, 0.6263, 0.6644, 0.6394, 0.6644, 0.6394, 0.7215, 0.6263, 0.7215, 0.6263, 0.7411, 0.6394, 0.7411, 0.6394, 0.75, 0.6263, 0.75, 0.375, 0.7513, 0.625, 0.7513, 0.625, 0.7644, 0.375, 0.7644, 0.6263, 0.5, 0.6394, 0.5, 0.6394, 0.5312, 0.6263, 0.5312, 0.6263, 0.7411, 0.6394, 0.7411, 0.6394, 0.7411, 0.6263, 0.7411, 0.2526, 0.7411, 0.3606, 0.7411, 0.3606, 0.7411, 0.2526, 0.7411, 0.2526, 0.5, 0.3606, 0.5, 0.3606, 0.5312, 0.2526, 0.5312, 0.375, 0.3776, 0.625, 0.3776, 0.625, 0.4856, 0.375, 0.4856, 0.2526, 0.7411, 0.3606, 0.7411, 0.3606, 0.75, 0.2526, 0.75, 0.1315, 0.5312, 0.1416, 0.5312, 0.1416, 0.5312, 0.1315, 0.5312, 0.8248, 0.5312, 0.8584, 0.5312, 0.8584, 0.5312, 0.8248, 0.5312, 0.8248, 0.6644, 0.8584, 0.6644, 0.8584, 0.7215, 0.8248, 0.7215, 0.1315, 0.6644, 0.1416, 0.6644, 0.1416, 0.7215, 0.1315, 0.7215, 0.1315, 0.7411, 0.1416, 0.7411, 0.1416, 0.75, 0.1315, 0.75, 0.375, 0.2565, 0.625, 0.2565, 0.625, 0.2666, 0.375, 0.2666, 0.1315, 0.7411, 0.1315, 0.7215, 0.1315, 0.7215, 0.1315, 0.7411, 0.1416, 0.5, 0.1416, 0.5312, 0.1416, 0.5312, 0.1416, 0.5, 0.8248, 0.7411, 0.8584, 0.7411, 0.8584, 0.7411, 0.8248, 0.7411, 0.8248, 0.5, 0.8584, 0.5, 0.8584, 0.5312, 0.8248, 0.5312, 0.375, 0.9498, 0.625, 0.9498, 0.625, 0.9834, 0.375, 0.9834, 0.8248, 0.7411, 0.8584, 0.7411, 0.8584, 0.75, 0.8248, 0.75, 0.3606, 0.5, 0.3737, 0.5, 0.3737, 0.5312, 0.3606, 0.5312, 0.3606, 0.7411, 0.3737, 0.7411, 0.3737, 0.7411, 0.3606, 0.7411, 0.1315, 0.5, 0.1416, 0.5, 0.1416, 0.5312, 0.1315, 0.5312, 0.1315, 0.7411, 0.1416, 0.7411, 0.1416, 0.7411, 0.1315, 0.7411, 0.1416, 0.7411, 0.1416, 0.7411, 0.1416, 0.7411, 0.1416, 0.7411, 0.3737, 0.5312, 0.3606, 0.5312, 0.3606, 0.5312, 0.3737, 0.5312, 0.3606, 0.5312, 0.3606, 0.5, 0.3606, 0.5, 0.3606, 0.5312, 0.375, 0.2565, 0.375, 0.2666, 0.375, 0.2666, 0.375, 0.2565, 0.3737, 0.7411, 0.3737, 0.7411, 0.3737, 0.7411, 0.3737, 0.7411, 0.1315, 0.7215, 0.1416, 0.7215, 0.1416, 0.7215, 0.1315, 0.7215, 0.3737, 0.7411, 0.3606, 0.7411, 0.3606, 0.7411, 0.3737, 0.7411, 0.3743, 0.4993, 0.3737, 0.5312, 0.3737, 0.5312, 0.3737, 0.5, 0.1416, 0.5312, 0.1315, 0.5312, 0.1315, 0.5312, 0.1416, 0.5312, 0.3606, 0.7215, 0.3737, 0.7215, 0.3737, 0.7215, 0.3606, 0.7215, 0.1416, 0.7411, 0.1315, 0.7411, 0.1315, 0.7411, 0.1416, 0.7411, 0.375, 0.4856, 0.3743, 0.4993, 0.375, 0.4987, 0.375, 0.4856, 0.3606, 0.7215, 0.3737, 0.7215, 0.3737, 0.7215, 0.3606, 0.7215, 0.3737, 0.7411, 0.3606, 0.7411, 0.3606, 0.7411, 0.3737, 0.7411, 0.3737, 0.7411, 0.3737, 0.7411, 0.3737, 0.7411, 0.3737, 0.7411, 0.3606, 0.7411, 0.3606, 0.7215, 0.3606, 0.7215, 0.3606, 0.7411, 0.1416, 0.7411, 0.1315, 0.7411, 0.1315, 0.7411, 0.1416, 0.7411, 0.1315, 0.7215, 0.1416, 0.7215, 0.1416, 0.7215, 0.1315, 0.7215, 0.1416, 0.7411, 0.1416, 0.7411, 0.1416, 0.7411, 0.1416, 0.7411, 0.1315, 0.7411, 0.1315, 0.7215, 0.1315, 0.7215, 0.1315, 0.7411, 0.1416, 0.5312, 0.1315, 0.5312, 0.1315, 0.5312, 0.1416, 0.5312, 0.375, 0.2565, 0.375, 0.2666, 0.375, 0.2666, 0.375, 0.2565, 0.1416, 0.5, 0.1416, 0.5312, 0.1416, 0.5312, 0.1416, 0.5, 0.1315, 0.5312, 0.1315, 0.5, 0.1315, 0.5, 0.1315, 0.5312, 0.375, 0.4856, 0.3743, 0.4993, 0.3743, 0.4993, 0.375, 0.4856, 0.3743, 0.4993, 0.3737, 0.5312, 0.3737, 0.5312, 0.3743, 0.4993, 0.3606, 0.5312, 0.3606, 0.5, 0.3606, 0.5, 0.3606, 0.5312, 0.3737, 0.5312, 0.3606, 0.5312, 0.3606, 0.5312, 0.3737, 0.5312, 0.1315, 0.5312, 0.1416, 0.5312, 0.1416, 0.6644, 0.1315, 0.6644, 0.8248, 0.5312, 0.8584, 0.5312, 0.8584, 0.6644, 0.8248, 0.6644, 0.6263, 0.5312, 0.6394, 0.5312, 0.6394, 0.6644, 0.6263, 0.6644, 0.2526, 0.5312, 0.3606, 0.5312, 0.3606, 0.6644, 0.2526, 0.6644, 0.375, 0.02852, 0.625, 0.02852, 0.625, 0.08564, 0.375, 0.08564, 0.3606, 0.5312, 0.3737, 0.5312, 0.3737, 0.6644, 0.3606, 0.6644, 0.625, 0.5312, 0.6263, 0.5312, 0.6263, 0.6644, 0.625, 0.6644, 0.125, 0.5312, 0.1315, 0.5312, 0.1315, 0.6644, 0.125, 0.6644, 0.8584, 0.5312, 0.8685, 0.5312, 0.8685, 0.6644, 0.8584, 0.6644, 0.8685, 0.5312, 0.875, 0.5312, 0.875, 0.6644, 0.8685, 0.6644, 0.3737, 0.5312, 0.375, 0.5312, 0.375, 0.6644, 0.3737, 0.6644, 0.375, 0.5312, 0.625, 0.5312, 0.625, 0.6644, 0.375, 0.6644, 0.6394, 0.5312, 0.7474, 0.5312, 0.7474, 0.6644, 0.6394, 0.6644, 0.1752, 0.5312, 0.2526, 0.5312, 0.2526, 0.6644, 0.1752, 0.6644, 0.3737, 0.5312, 0.3606, 0.5312, 0.3606, 0.5312, 0.3737, 0.5312, 0.3606, 0.5312, 0.3606, 0.5, 0.3606, 0.5, 0.3606, 0.5312, 0.3737, 0.5, 0.3737, 0.5312, 0.3737, 0.5312, 0.3743, 0.4993, 0.375, 0.4856, 0.375, 0.4987, 0.3743, 0.4993, 0.375, 0.4856, 0.1416, 0.5312, 0.1752, 0.5312, 0.1752, 0.6644, 0.1416, 0.6644, 0.7474, 0.5312, 0.8248, 0.5312, 0.8248, 0.6644, 0.7474, 0.6644, 0.7474, 0.7411, 0.8248, 0.7411, 0.8248, 0.75, 0.7474, 0.75, 0.375, 0.8724, 0.625, 0.8724, 0.625, 0.9498, 0.375, 0.9498, 0.7474, 0.5, 0.8248, 0.5, 0.8248, 0.5312, 0.7474, 0.5312, 0.7474, 0.7411, 0.8248, 0.7411, 0.8248, 0.7411, 0.7474, 0.7411, 0.7474, 0.6644, 0.8248, 0.6644, 0.8248, 0.7215, 0.7474, 0.7215, 0.7474, 0.5312, 0.8248, 0.5312, 0.8248, 0.5312, 0.7474, 0.5312, 0.1416, 0.5312, 0.1752, 0.5312, 0.1752, 0.5312, 0.1416, 0.5312, 0.1416, 0.6644, 0.1752, 0.6644, 0.1752, 0.7215, 0.1416, 0.7215, 0.1416, 0.7411, 0.1752, 0.7411, 0.1752, 0.75, 0.1416, 0.75, 0.375, 0.2666, 0.625, 0.2666, 0.625, 0.3002, 0.375, 0.3002, 0.1416, 0.5, 0.1752, 0.5, 0.1752, 0.5312, 0.1416, 0.5312, 0.1416, 0.7411, 0.1752, 0.7411, 0.1752, 0.7411, 0.1416, 0.7411, 0.1416, 0.7215, 0.1752, 0.7215, 0.1752, 0.7411, 0.1416, 0.7411, 0.7474, 0.7215, 0.8248, 0.7215, 0.8248, 0.7411, 0.7474, 0.7411, 0.1315, 0.7411, 0.1315, 0.7411, 0.1315, 0.7411, 0.1315, 0.7411, 0.1416, 0.7215, 0.1416, 0.7411, 0.1416, 0.7411, 0.1416, 0.7215, 0.3606, 0.7411, 0.3606, 0.7411, 0.3606, 0.7411, 0.3606, 0.7411, 0.3737, 0.7215, 0.3737, 0.7411, 0.3737, 0.7411, 0.3737, 0.7215, 0.3737, 0.7215, 0.3737, 0.7411, 0.3737, 0.7411, 0.3737, 0.7215, 0.1416, 0.7215, 0.1416, 0.7411, 0.1416, 0.7411, 0.1416, 0.7215, 0.1315, 0.7215, 0.1416, 0.7215, 0.1416, 0.7411, 0.1315, 0.7411, 0.3606, 0.7215, 0.3737, 0.7215, 0.3737, 0.7411, 0.3606, 0.7411, 0.8248, 0.7215, 0.8584, 0.7215, 0.8584, 0.7411, 0.8248, 0.7411, 0.1315, 0.7411, 0.1315, 0.7411, 0.1315, 0.7411, 0.1315, 0.7411, 0.2526, 0.7215, 0.3606, 0.7215, 0.3606, 0.7411, 0.2526, 0.7411, 0.6263, 0.7215, 0.6394, 0.7215, 0.6394, 0.7411, 0.6263, 0.7411, 0.375, 0.008879, 0.625, 0.008879, 0.625, 0.008879, 0.375, 0.008879, 0.1752, 0.7215, 0.2526, 0.7215, 0.2526, 0.7411, 0.1752, 0.7411, 0.6394, 0.7215, 0.7474, 0.7215, 0.7474, 0.7411, 0.6394, 0.7411, 0.375, 0.7215, 0.625, 0.7215, 0.625, 0.7411, 0.375, 0.7411, 0.3737, 0.7215, 0.375, 0.7215, 0.375, 0.7411, 0.3737, 0.7411, 0.8685, 0.7215, 0.875, 0.7215, 0.875, 0.7411, 0.8685, 0.7411, 0.8584, 0.7215, 0.8685, 0.7215, 0.8685, 0.7411, 0.8584, 0.7411, 0.125, 0.7215, 0.1315, 0.7215, 0.1315, 0.7411, 0.125, 0.7411, 0.625, 0.7215, 0.6263, 0.7215, 0.6263, 0.7411, 0.625, 0.7411, 0.3606, 0.7411, 0.3606, 0.7411, 0.3606, 0.7411, 0.3606, 0.7411])
me_cube_002.materials.append(mat_material_001)
me_cube_002.update()
me_cube_003 = bpy.data.meshes.new('Cube.003')
me_cube_003.from_pydata([(1.0, 1.0, 1.0), (1.0, 1.0, -1.0), (1.0, -1.0, 1.0), (1.0, -1.0, -1.0), (-1.0, 1.0, 1.0), (-1.0, 1.0, -1.0), (-1.0, -1.0, 1.0), (-1.0, -1.0, -1.0), (-1.0, 0.816, -1.0), (1.0, 0.816, 1.0), (-1.0, 0.816, 1.0), (1.0, 0.816, -1.0), (-1.0, -0.7711, -1.0), (1.0, -0.7711, 1.0), (-1.0, -0.7711, 1.0), (1.0, -0.7711, -1.0), (-0.8168, 1.0, -1.0), (-0.8168, -1.0, 1.0), (-0.8168, -1.0, -1.0), (-0.8168, 1.0, 1.0), (-0.8168, 0.816, -1.0), (-0.8168, 0.816, 1.0), (-0.8168, -0.7711, -1.0), (-0.8168, -0.7711, 1.0), (0.8015, -1.0, -1.0), (0.8015, 1.0, 1.0), (0.8015, 0.816, 1.0), (0.8015, -0.7711, 1.0), (0.8015, 1.0, -1.0), (0.8015, -1.0, 1.0), (0.8015, 0.816, -1.0), (0.8015, -0.7711, -1.0), (-1.0, -0.7711, -14.54), (-1.0, -1.0, -14.54), (-0.8168, 1.0, -14.54), (-1.0, 1.0, -14.54), (0.8015, -1.0, -14.54), (1.0, -1.0, -14.54), (1.0, 0.816, -14.54), (1.0, 1.0, -14.54), (-1.0, 0.816, -14.54), (-0.8168, 0.816, -14.54), (1.0, -0.7711, -14.54), (-0.8168, -0.7711, -14.54), (-0.8168, -1.0, -14.54), (0.8015, 1.0, -14.54), (0.8015, 0.816, -14.54), (0.8015, -0.7711, -14.54), (-1.0, 0.816, 14.91), (-1.0, 1.0, 14.91), (0.8015, 1.0, 14.91), (1.0, 1.0, 14.91), (1.0, 0.816, 14.91), (0.8015, 0.816, 14.91), (-0.8168, 1.0, 14.91), (-0.8168, 0.816, 14.91), (-1.0, -0.7711, -0.6311), (-1.0, -1.0, -0.6311), (-0.8168, 1.0, -0.6311), (-1.0, 1.0, -0.6311), (0.8015, -1.0, -0.6311), (1.0, -1.0, -0.6311), (1.0, 0.816, -0.6311), (1.0, 1.0, -0.6311), (-1.0, 0.816, -0.6311), (-0.8168, 0.816, -0.6311), (1.0, -0.7711, -0.6311), (-0.8168, -0.7711, -0.6311), (-0.8168, -1.0, -0.6311), (0.8015, 1.0, -0.6311), (0.8015, 0.816, -0.6311), (0.8015, -0.7711, -0.6311)], [], [(23, 14, 6, 17), (18, 17, 6, 7), (8, 10, 4, 5), (22, 18, 44, 43), (15, 13, 2, 3), (28, 25, 0, 1), (1, 0, 9, 11), (12, 22, 43, 32), (12, 14, 10, 8), (40, 35, 59, 64), (7, 6, 14, 12), (11, 9, 13, 15), (30, 11, 15, 31), (21, 10, 14, 23), (26, 21, 23, 27), (8, 20, 22, 12), (25, 19, 21, 26), (28, 1, 39, 45), (5, 4, 19, 16), (1, 11, 38, 39), (24, 29, 17, 18), (27, 23, 17, 29), (13, 27, 29, 2), (3, 2, 29, 24), (45, 39, 63, 69), (9, 26, 27, 13), (20, 30, 31, 22), (16, 28, 30, 20), (16, 19, 25, 28), (22, 31, 24, 18), (26, 9, 52, 53), (39, 38, 62, 63), (10, 21, 55, 48), (43, 44, 68, 67), (8, 5, 35, 40), (30, 28, 45, 46), (11, 30, 46, 38), (31, 15, 42, 47), (24, 31, 47, 36), (7, 12, 32, 33), (18, 7, 33, 44), (3, 24, 36, 37), (15, 3, 37, 42), (5, 16, 34, 35), (16, 20, 41, 34), (20, 8, 40, 41), (54, 49, 48, 55), (51, 50, 53, 52), (71, 66, 61, 60), (69, 63, 62, 70), (59, 58, 65, 64), (56, 67, 68, 57), (38, 46, 70, 62), (9, 0, 51, 52), (41, 40, 64, 65), (47, 42, 66, 71), (42, 37, 61, 66), (46, 45, 69, 70), (32, 43, 67, 56), (33, 32, 56, 57), (36, 47, 71, 60), (21, 19, 54, 55), (44, 33, 57, 68), (19, 4, 49, 54), (4, 10, 48, 49), (35, 34, 58, 59), (25, 26, 53, 50), (34, 41, 65, 58), (0, 25, 50, 51), (37, 36, 60, 61)])
_uv = me_cube_003.uv_layers.new(name='UVMap')
_uv.uv.foreach_set('vector', [0.8521, 0.7214, 0.875, 0.7214, 0.875, 0.75, 0.8521, 0.75, 0.375, 0.9771, 0.625, 0.9771, 0.625, 1.0, 0.375, 1.0, 0.375, 0.227, 0.625, 0.227, 0.625, 0.25, 0.375, 0.25, 0.1479, 0.7214, 0.1479, 0.75, 0.1479, 0.75, 0.1479, 0.7214, 0.375, 0.7214, 0.625, 0.7214, 0.625, 0.75, 0.375, 0.75, 0.375, 0.4752, 0.625, 0.4752, 0.625, 0.5, 0.375, 0.5, 0.375, 0.5, 0.625, 0.5, 0.625, 0.523, 0.375, 0.523, 0.125, 0.7214, 0.1479, 0.7214, 0.1479, 0.7214, 0.125, 0.7214, 0.375, 0.02861, 0.625, 0.02861, 0.625, 0.227, 0.375, 0.227, 0.375, 0.227, 0.375, 0.25, 0.375, 0.25, 0.375, 0.227, 0.375, 0.0, 0.625, 0.0, 0.625, 0.02861, 0.375, 0.02861, 0.375, 0.523, 0.625, 0.523, 0.625, 0.7214, 0.375, 0.7214, 0.3502, 0.523, 0.375, 0.523, 0.375, 0.7214, 0.3502, 0.7214, 0.8521, 0.523, 0.875, 0.523, 0.875, 0.7214, 0.8521, 0.7214, 0.6498, 0.523, 0.8521, 0.523, 0.8521, 0.7214, 0.6498, 0.7214, 0.125, 0.523, 0.1479, 0.523, 0.1479, 0.7214, 0.125, 0.7214, 0.6498, 0.5, 0.8521, 0.5, 0.8521, 0.523, 0.6498, 0.523, 0.375, 0.4752, 0.375, 0.5, 0.375, 0.5, 0.375, 0.4752, 0.375, 0.25, 0.625, 0.25, 0.625, 0.2729, 0.375, 0.2729, 0.375, 0.5, 0.375, 0.523, 0.375, 0.523, 0.375, 0.5, 0.375, 0.7748, 0.625, 0.7748, 0.625, 0.9771, 0.375, 0.9771, 0.6498, 0.7214, 0.8521, 0.7214, 0.8521, 0.75, 0.6498, 0.75, 0.625, 0.7214, 0.6498, 0.7214, 0.6498, 0.75, 0.625, 0.75, 0.375, 0.75, 0.625, 0.75, 0.625, 0.7748, 0.375, 0.7748, 0.375, 0.4752, 0.375, 0.5, 0.375, 0.5, 0.375, 0.4752, 0.625, 0.523, 0.6498, 0.523, 0.6498, 0.7214, 0.625, 0.7214, 0.1479, 0.523, 0.3502, 0.523, 0.3502, 0.7214, 0.1479, 0.7214, 0.1479, 0.5, 0.3502, 0.5, 0.3502, 0.523, 0.1479, 0.523, 0.375, 0.2729, 0.625, 0.2729, 0.625, 0.4752, 0.375, 0.4752, 0.1479, 0.7214, 0.3502, 0.7214, 0.3502, 0.75, 0.1479, 0.75, 0.6498, 0.523, 0.625, 0.523, 0.625, 0.523, 0.6498, 0.523, 0.375, 0.5, 0.375, 0.523, 0.375, 0.523, 0.375, 0.5, 0.875, 0.523, 0.8521, 0.523, 0.8521, 0.523, 0.875, 0.523, 0.1479, 0.7214, 0.1479, 0.75, 0.1479, 0.75, 0.1479, 0.7214, 0.375, 0.227, 0.375, 0.25, 0.375, 0.25, 0.375, 0.227, 0.3502, 0.523, 0.3502, 0.5, 0.3502, 0.5, 0.3502, 0.523, 0.375, 0.523, 0.3502, 0.523, 0.3502, 0.523, 0.375, 0.523, 0.3502, 0.7214, 0.375, 0.7214, 0.375, 0.7214, 0.3502, 0.7214, 0.3502, 0.75, 0.3502, 0.7214, 0.3502, 0.7214, 0.3502, 0.75, 0.375, 0.0, 0.375, 0.02861, 0.375, 0.02861, 0.375, 0.0, 0.375, 0.9771, 0.375, 1.0, 0.375, 1.0, 0.375, 0.9771, 0.375, 0.75, 0.375, 0.7748, 0.375, 0.7748, 0.375, 0.75, 0.375, 0.7214, 0.375, 0.75, 0.375, 0.75, 0.375, 0.7214, 0.375, 0.25, 0.375, 0.2729, 0.375, 0.2729, 0.375, 0.25, 0.1479, 0.5, 0.1479, 0.523, 0.1479, 0.523, 0.1479, 0.5, 0.1479, 0.523, 0.125, 0.523, 0.125, 0.523, 0.1479, 0.523, 0.8521, 0.5, 0.875, 0.5, 0.875, 0.523, 0.8521, 0.523, 0.625, 0.5, 0.6498, 0.5, 0.6498, 0.523, 0.625, 0.523, 0.3502, 0.7214, 0.375, 0.7214, 0.375, 0.75, 0.3502, 0.75, 0.3502, 0.5, 0.375, 0.5, 0.375, 0.523, 0.3502, 0.523, 0.125, 0.5, 0.1479, 0.5, 0.1479, 0.523, 0.125, 0.523, 0.125, 0.7214, 0.1479, 0.7214, 0.1479, 0.75, 0.125, 0.75, 0.375, 0.523, 0.3502, 0.523, 0.3502, 0.523, 0.375, 0.523, 0.625, 0.523, 0.625, 0.5, 0.625, 0.5, 0.625, 0.523, 0.1479, 0.523, 0.125, 0.523, 0.125, 0.523, 0.1479, 0.523, 0.3502, 0.7214, 0.375, 0.7214, 0.375, 0.7214, 0.3502, 0.7214, 0.375, 0.7214, 0.375, 0.75, 0.375, 0.75, 0.375, 0.7214, 0.3502, 0.523, 0.3502, 0.5, 0.3502, 0.5, 0.3502, 0.523, 0.125, 0.7214, 0.1479, 0.7214, 0.1479, 0.7214, 0.125, 0.7214, 0.375, 0.0, 0.375, 0.02861, 0.375, 0.02861, 0.375, 0.0, 0.3502, 0.75, 0.3502, 0.7214, 0.3502, 0.7214, 0.3502, 0.75, 0.8521, 0.523, 0.8521, 0.5, 0.8521, 0.5, 0.8521, 0.523, 0.375, 0.9771, 0.375, 1.0, 0.375, 1.0, 0.375, 0.9771, 0.625, 0.2729, 0.625, 0.25, 0.625, 0.25, 0.625, 0.2729, 0.625, 0.25, 0.625, 0.227, 0.625, 0.227, 0.625, 0.25, 0.375, 0.25, 0.375, 0.2729, 0.375, 0.2729, 0.375, 0.25, 0.6498, 0.5, 0.6498, 0.523, 0.6498, 0.523, 0.6498, 0.5, 0.1479, 0.5, 0.1479, 0.523, 0.1479, 0.523, 0.1479, 0.5, 0.625, 0.5, 0.625, 0.4752, 0.625, 0.4752, 0.625, 0.5, 0.375, 0.75, 0.375, 0.7748, 0.375, 0.7748, 0.375, 0.75])
me_cube_003.materials.append(mat_material)
me_cube_003.use_mirror_vertex_groups = False
me_cube_003.update()
me_cube_004 = bpy.data.meshes.new('Cube.004')
me_cube_004.from_pydata([(-1.0, -1.0, -1.0), (-1.0, -1.0, 1.0), (-1.0, 1.0, -1.0), (-1.0, 1.0, 1.0), (1.0, -1.0, -1.0), (1.0, -1.0, 1.0), (1.0, 1.0, -1.0), (1.0, 1.0, 1.0), (-0.7931, 1.0, -1.0), (-0.7931, 1.0, 1.0), (-0.7931, -1.0, -1.0), (-0.7931, -1.0, 1.0), (0.8084, 1.0, 1.0), (0.8084, -1.0, -1.0), (0.8084, 1.0, -1.0), (0.8084, -1.0, 1.0), (-1.0, -1.0, 0.1163), (-1.0, 1.0, 0.1163), (1.0, 1.0, 0.1163), (1.0, -1.0, 0.1163), (-0.7931, -1.0, 0.1163), (-0.7931, 1.0, 0.1163), (0.8084, -1.0, 0.1163), (0.8084, 1.0, 0.1163), (0.8084, 1.0, -1.0), (0.8084, -1.0, 1.0), (0.8084, 1.0, 1.0), (0.8084, -1.0, -1.0), (0.8084, 1.0, 0.1163), (0.8084, -1.0, 0.1163), (-1.0, 1.0, -0.8553), (1.0, 1.0, -0.8553), (1.0, -1.0, -0.8553), (-0.7931, -1.0, -0.8553), (-0.7931, 1.0, -0.8553), (0.8084, -1.0, -0.8553), (0.8084, 1.0, -0.8553), (-1.0, -1.0, -0.8553), (0.8084, -1.0, -0.8553), (0.8084, 1.0, -0.8553), (-1.0, -1.0, -0.8553), (-1.0, 1.0, -0.8553), (1.0, 1.0, -0.8553), (1.0, -1.0, -0.8553), (-0.7931, -1.0, -0.8553), (-0.7931, 1.0, -0.8553), (0.8084, -1.0, -0.8553), (0.8084, 1.0, -0.8553), (0.8084, -1.0, -0.8553), (0.8084, 1.0, -0.8553), (-1.0, -1.0, 1.0), (-1.0, 1.0, 1.0), (1.0, 1.0, 1.0), (1.0, -1.0, 1.0), (-0.7931, -1.0, 1.0), (-0.7931, 1.0, 1.0), (0.8084, -1.0, 1.0), (0.8084, 1.0, 1.0), (0.8084, 1.0, 1.0), (0.8084, -1.0, 1.0)], [], [(50, 1, 3, 51), (57, 12, 7, 52), (52, 7, 5, 53), (54, 11, 1, 50), (14, 6, 4, 13), (9, 3, 1, 11), (26, 9, 11, 25), (2, 8, 10, 0), (59, 25, 11, 54), (51, 3, 9, 55), (53, 5, 15, 56), (7, 12, 15, 5), (24, 14, 13, 27), (58, 26, 12, 57), (49, 28, 23, 47), (43, 19, 22, 46), (41, 17, 21, 45), (48, 29, 20, 44), (44, 20, 16, 40), (42, 18, 19, 43), (47, 23, 18, 42), (40, 16, 17, 41), (46, 22, 29, 48), (45, 21, 28, 49), (55, 9, 26, 58), (8, 24, 27, 10), (56, 15, 25, 59), (12, 26, 25, 15), (8, 34, 39, 24), (13, 35, 38, 27), (0, 37, 30, 2), (14, 36, 31, 6), (6, 31, 32, 4), (10, 33, 37, 0), (27, 38, 33, 10), (2, 30, 34, 8), (4, 32, 35, 13), (24, 39, 36, 14), (34, 45, 49, 39), (35, 46, 48, 38), (37, 40, 41, 30), (36, 47, 42, 31), (31, 42, 43, 32), (33, 44, 40, 37), (38, 48, 44, 33), (30, 41, 45, 34), (32, 43, 46, 35), (39, 49, 47, 36), (22, 56, 59, 29), (21, 55, 58, 28), (28, 58, 57, 23), (19, 53, 56, 22), (17, 51, 55, 21), (29, 59, 54, 20), (20, 54, 50, 16), (18, 52, 53, 19), (23, 57, 52, 18), (16, 50, 51, 17)])
_uv = me_cube_004.uv_layers.new(name='UVMap')
_uv.uv.foreach_set('vector', [0.625, 0.0, 0.625, 0.0, 0.625, 0.25, 0.625, 0.25, 0.625, 0.476, 0.625, 0.476, 0.625, 0.5, 0.625, 0.5, 0.625, 0.5, 0.625, 0.5, 0.625, 0.75, 0.625, 0.75, 0.625, 0.9741, 0.625, 0.9741, 0.625, 1.0, 0.625, 1.0, 0.351, 0.5, 0.375, 0.5, 0.375, 0.75, 0.351, 0.75, 0.8491, 0.5, 0.875, 0.5, 0.875, 0.75, 0.8491, 0.75, 0.649, 0.5, 0.8491, 0.5, 0.8491, 0.75, 0.649, 0.75, 0.125, 0.5, 0.1509, 0.5, 0.1509, 0.75, 0.125, 0.75, 0.625, 0.774, 0.625, 0.774, 0.625, 0.9741, 0.625, 0.9741, 0.625, 0.25, 0.625, 0.25, 0.625, 0.2759, 0.625, 0.2759, 0.625, 0.75, 0.625, 0.75, 0.625, 0.774, 0.625, 0.774, 0.625, 0.5, 0.649, 0.5, 0.649, 0.75, 0.625, 0.75, 0.351, 0.5, 0.351, 0.5, 0.351, 0.75, 0.351, 0.75, 0.625, 0.476, 0.625, 0.476, 0.625, 0.476, 0.625, 0.476, 0.3931, 0.476, 0.5145, 0.476, 0.5145, 0.476, 0.3931, 0.476, 0.3931, 0.75, 0.5145, 0.75, 0.5145, 0.774, 0.3931, 0.774, 0.3931, 0.25, 0.5145, 0.25, 0.5145, 0.2759, 0.3931, 0.2759, 0.3931, 0.774, 0.5145, 0.774, 0.5145, 0.9741, 0.3931, 0.9741, 0.3931, 0.9741, 0.5145, 0.9741, 0.5145, 1.0, 0.3931, 1.0, 0.3931, 0.5, 0.5145, 0.5, 0.5145, 0.75, 0.3931, 0.75, 0.3931, 0.476, 0.5145, 0.476, 0.5145, 0.5, 0.3931, 0.5, 0.3931, 0.0, 0.5145, 0.0, 0.5145, 0.25, 0.3931, 0.25, 0.3931, 0.774, 0.5145, 0.774, 0.5145, 0.774, 0.3931, 0.774, 0.3931, 0.2759, 0.5145, 0.2759, 0.5145, 0.476, 0.3931, 0.476, 0.625, 0.2759, 0.625, 0.2759, 0.625, 0.476, 0.625, 0.476, 0.1509, 0.5, 0.351, 0.5, 0.351, 0.75, 0.1509, 0.75, 0.625, 0.774, 0.625, 0.774, 0.625, 0.774, 0.625, 0.774, 0.649, 0.5, 0.649, 0.5, 0.649, 0.75, 0.649, 0.75, 0.375, 0.2759, 0.3931, 0.2759, 0.3931, 0.476, 0.375, 0.476, 0.375, 0.774, 0.3931, 0.774, 0.3931, 0.774, 0.375, 0.774, 0.375, 0.0, 0.3931, 0.0, 0.3931, 0.25, 0.375, 0.25, 0.375, 0.476, 0.3931, 0.476, 0.3931, 0.5, 0.375, 0.5, 0.375, 0.5, 0.3931, 0.5, 0.3931, 0.75, 0.375, 0.75, 0.375, 0.9741, 0.3931, 0.9741, 0.3931, 1.0, 0.375, 1.0, 0.375, 0.774, 0.3931, 0.774, 0.3931, 0.9741, 0.375, 0.9741, 0.375, 0.25, 0.3931, 0.25, 0.3931, 0.2759, 0.375, 0.2759, 0.375, 0.75, 0.3931, 0.75, 0.3931, 0.774, 0.375, 0.774, 0.375, 0.476, 0.3931, 0.476, 0.3931, 0.476, 0.375, 0.476, 0.3931, 0.2759, 0.3931, 0.2759, 0.3931, 0.476, 0.3931, 0.476, 0.3931, 0.774, 0.3931, 0.774, 0.3931, 0.774, 0.3931, 0.774, 0.3931, 0.0, 0.3931, 0.0, 0.3931, 0.25, 0.3931, 0.25, 0.3931, 0.476, 0.3931, 0.476, 0.3931, 0.5, 0.3931, 0.5, 0.3931, 0.5, 0.3931, 0.5, 0.3931, 0.75, 0.3931, 0.75, 0.3931, 0.9741, 0.3931, 0.9741, 0.3931, 1.0, 0.3931, 1.0, 0.3931, 0.774, 0.3931, 0.774, 0.3931, 0.9741, 0.3931, 0.9741, 0.3931, 0.25, 0.3931, 0.25, 0.3931, 0.2759, 0.3931, 0.2759, 0.3931, 0.75, 0.3931, 0.75, 0.3931, 0.774, 0.3931, 0.774, 0.3931, 0.476, 0.3931, 0.476, 0.3931, 0.476, 0.3931, 0.476, 0.5145, 0.774, 0.625, 0.774, 0.625, 0.774, 0.5145, 0.774, 0.5145, 0.2759, 0.625, 0.2759, 0.625, 0.476, 0.5145, 0.476, 0.5145, 0.476, 0.625, 0.476, 0.625, 0.476, 0.5145, 0.476, 0.5145, 0.75, 0.625, 0.75, 0.625, 0.774, 0.5145, 0.774, 0.5145, 0.25, 0.625, 0.25, 0.625, 0.2759, 0.5145, 0.2759, 0.5145, 0.774, 0.625, 0.774, 0.625, 0.9741, 0.5145, 0.9741, 0.5145, 0.9741, 0.625, 0.9741, 0.625, 1.0, 0.5145, 1.0, 0.5145, 0.5, 0.625, 0.5, 0.625, 0.75, 0.5145, 0.75, 0.5145, 0.476, 0.625, 0.476, 0.625, 0.5, 0.5145, 0.5, 0.5145, 0.0, 0.625, 0.0, 0.625, 0.25, 0.5145, 0.25])
me_cube_004.materials.append(mat_material_002)
me_cube_004.update()
me_cube_005 = bpy.data.meshes.new('Cube.005')
me_cube_005.from_pydata([(1.0, 1.0, 1.0), (1.0, 1.0, -1.0), (1.0, -1.0, 1.0), (1.0, -1.0, -1.0), (-1.0, 1.0, 1.0), (-1.0, 1.0, -1.0), (-1.0, -1.0, 1.0), (-1.0, -1.0, -1.0), (-1.0, 0.816, -1.0), (1.0, 0.816, 1.0), (-1.0, 0.816, 1.0), (1.0, 0.816, -1.0), (-1.0, -0.7711, -1.0), (1.0, -0.7711, 1.0), (-1.0, -0.7711, 1.0), (1.0, -0.7711, -1.0), (-0.8168, 1.0, -1.0), (-0.8168, -1.0, 1.0), (-0.8168, -1.0, -1.0), (-0.8168, 1.0, 1.0), (-0.8168, 0.816, -1.0), (-0.8168, 0.816, 1.0), (-0.8168, -0.7711, -1.0), (-0.8168, -0.7711, 1.0), (0.8015, -1.0, -1.0), (0.8015, 1.0, 1.0), (0.8015, 0.816, 1.0), (0.8015, -0.7711, 1.0), (0.8015, 1.0, -1.0), (0.8015, -1.0, 1.0), (0.8015, 0.816, -1.0), (0.8015, -0.7711, -1.0), (-1.0, -0.7711, -14.54), (-1.0, -1.0, -14.54), (-0.8168, 1.0, -14.54), (-1.0, 1.0, -14.54), (0.8015, -1.0, -14.54), (1.0, -1.0, -14.54), (1.0, 0.816, -14.54), (1.0, 1.0, -14.54), (-1.0, 0.816, -14.54), (-0.8168, 0.816, -14.54), (1.0, -0.7711, -14.54), (-0.8168, -0.7711, -14.54), (-0.8168, -1.0, -14.54), (0.8015, 1.0, -14.54), (0.8015, 0.816, -14.54), (0.8015, -0.7711, -14.54), (-1.0, 0.816, 14.91), (-1.0, 1.0, 14.91), (0.8015, 1.0, 14.91), (1.0, 1.0, 14.91), (1.0, 0.816, 14.91), (0.8015, 0.816, 14.91), (-0.8168, 1.0, 14.91), (-0.8168, 0.816, 14.91), (-1.0, -0.7711, -0.6311), (-1.0, -1.0, -0.6311), (-0.8168, 1.0, -0.6311), (-1.0, 1.0, -0.6311), (0.8015, -1.0, -0.6311), (1.0, -1.0, -0.6311), (1.0, 0.816, -0.6311), (1.0, 1.0, -0.6311), (-1.0, 0.816, -0.6311), (-0.8168, 0.816, -0.6311), (1.0, -0.7711, -0.6311), (-0.8168, -0.7711, -0.6311), (-0.8168, -1.0, -0.6311), (0.8015, 1.0, -0.6311), (0.8015, 0.816, -0.6311), (0.8015, -0.7711, -0.6311)], [], [(23, 14, 6, 17), (18, 17, 6, 7), (8, 10, 4, 5), (22, 18, 44, 43), (15, 13, 2, 3), (28, 25, 0, 1), (1, 0, 9, 11), (12, 22, 43, 32), (12, 14, 10, 8), (40, 35, 59, 64), (7, 6, 14, 12), (11, 9, 13, 15), (30, 11, 15, 31), (21, 10, 14, 23), (26, 21, 23, 27), (8, 20, 22, 12), (25, 19, 21, 26), (28, 1, 39, 45), (5, 4, 19, 16), (1, 11, 38, 39), (24, 29, 17, 18), (27, 23, 17, 29), (13, 27, 29, 2), (3, 2, 29, 24), (45, 39, 63, 69), (9, 26, 27, 13), (20, 30, 31, 22), (16, 28, 30, 20), (16, 19, 25, 28), (22, 31, 24, 18), (26, 9, 52, 53), (39, 38, 62, 63), (10, 21, 55, 48), (43, 44, 68, 67), (8, 5, 35, 40), (30, 28, 45, 46), (11, 30, 46, 38), (31, 15, 42, 47), (24, 31, 47, 36), (7, 12, 32, 33), (18, 7, 33, 44), (3, 24, 36, 37), (15, 3, 37, 42), (5, 16, 34, 35), (16, 20, 41, 34), (20, 8, 40, 41), (54, 49, 48, 55), (51, 50, 53, 52), (71, 66, 61, 60), (69, 63, 62, 70), (59, 58, 65, 64), (56, 67, 68, 57), (38, 46, 70, 62), (9, 0, 51, 52), (41, 40, 64, 65), (47, 42, 66, 71), (42, 37, 61, 66), (46, 45, 69, 70), (32, 43, 67, 56), (33, 32, 56, 57), (36, 47, 71, 60), (21, 19, 54, 55), (44, 33, 57, 68), (19, 4, 49, 54), (4, 10, 48, 49), (35, 34, 58, 59), (25, 26, 53, 50), (34, 41, 65, 58), (0, 25, 50, 51), (37, 36, 60, 61)])
_uv = me_cube_005.uv_layers.new(name='UVMap')
_uv.uv.foreach_set('vector', [0.8521, 0.7214, 0.875, 0.7214, 0.875, 0.75, 0.8521, 0.75, 0.375, 0.9771, 0.625, 0.9771, 0.625, 1.0, 0.375, 1.0, 0.375, 0.227, 0.625, 0.227, 0.625, 0.25, 0.375, 0.25, 0.1479, 0.7214, 0.1479, 0.75, 0.1479, 0.75, 0.1479, 0.7214, 0.375, 0.7214, 0.625, 0.7214, 0.625, 0.75, 0.375, 0.75, 0.375, 0.4752, 0.625, 0.4752, 0.625, 0.5, 0.375, 0.5, 0.375, 0.5, 0.625, 0.5, 0.625, 0.523, 0.375, 0.523, 0.125, 0.7214, 0.1479, 0.7214, 0.1479, 0.7214, 0.125, 0.7214, 0.375, 0.02861, 0.625, 0.02861, 0.625, 0.227, 0.375, 0.227, 0.375, 0.227, 0.375, 0.25, 0.375, 0.25, 0.375, 0.227, 0.375, 0.0, 0.625, 0.0, 0.625, 0.02861, 0.375, 0.02861, 0.375, 0.523, 0.625, 0.523, 0.625, 0.7214, 0.375, 0.7214, 0.3502, 0.523, 0.375, 0.523, 0.375, 0.7214, 0.3502, 0.7214, 0.8521, 0.523, 0.875, 0.523, 0.875, 0.7214, 0.8521, 0.7214, 0.6498, 0.523, 0.8521, 0.523, 0.8521, 0.7214, 0.6498, 0.7214, 0.125, 0.523, 0.1479, 0.523, 0.1479, 0.7214, 0.125, 0.7214, 0.6498, 0.5, 0.8521, 0.5, 0.8521, 0.523, 0.6498, 0.523, 0.375, 0.4752, 0.375, 0.5, 0.375, 0.5, 0.375, 0.4752, 0.375, 0.25, 0.625, 0.25, 0.625, 0.2729, 0.375, 0.2729, 0.375, 0.5, 0.375, 0.523, 0.375, 0.523, 0.375, 0.5, 0.375, 0.7748, 0.625, 0.7748, 0.625, 0.9771, 0.375, 0.9771, 0.6498, 0.7214, 0.8521, 0.7214, 0.8521, 0.75, 0.6498, 0.75, 0.625, 0.7214, 0.6498, 0.7214, 0.6498, 0.75, 0.625, 0.75, 0.375, 0.75, 0.625, 0.75, 0.625, 0.7748, 0.375, 0.7748, 0.375, 0.4752, 0.375, 0.5, 0.375, 0.5, 0.375, 0.4752, 0.625, 0.523, 0.6498, 0.523, 0.6498, 0.7214, 0.625, 0.7214, 0.1479, 0.523, 0.3502, 0.523, 0.3502, 0.7214, 0.1479, 0.7214, 0.1479, 0.5, 0.3502, 0.5, 0.3502, 0.523, 0.1479, 0.523, 0.375, 0.2729, 0.625, 0.2729, 0.625, 0.4752, 0.375, 0.4752, 0.1479, 0.7214, 0.3502, 0.7214, 0.3502, 0.75, 0.1479, 0.75, 0.6498, 0.523, 0.625, 0.523, 0.625, 0.523, 0.6498, 0.523, 0.375, 0.5, 0.375, 0.523, 0.375, 0.523, 0.375, 0.5, 0.875, 0.523, 0.8521, 0.523, 0.8521, 0.523, 0.875, 0.523, 0.1479, 0.7214, 0.1479, 0.75, 0.1479, 0.75, 0.1479, 0.7214, 0.375, 0.227, 0.375, 0.25, 0.375, 0.25, 0.375, 0.227, 0.3502, 0.523, 0.3502, 0.5, 0.3502, 0.5, 0.3502, 0.523, 0.375, 0.523, 0.3502, 0.523, 0.3502, 0.523, 0.375, 0.523, 0.3502, 0.7214, 0.375, 0.7214, 0.375, 0.7214, 0.3502, 0.7214, 0.3502, 0.75, 0.3502, 0.7214, 0.3502, 0.7214, 0.3502, 0.75, 0.375, 0.0, 0.375, 0.02861, 0.375, 0.02861, 0.375, 0.0, 0.375, 0.9771, 0.375, 1.0, 0.375, 1.0, 0.375, 0.9771, 0.375, 0.75, 0.375, 0.7748, 0.375, 0.7748, 0.375, 0.75, 0.375, 0.7214, 0.375, 0.75, 0.375, 0.75, 0.375, 0.7214, 0.375, 0.25, 0.375, 0.2729, 0.375, 0.2729, 0.375, 0.25, 0.1479, 0.5, 0.1479, 0.523, 0.1479, 0.523, 0.1479, 0.5, 0.1479, 0.523, 0.125, 0.523, 0.125, 0.523, 0.1479, 0.523, 0.8521, 0.5, 0.875, 0.5, 0.875, 0.523, 0.8521, 0.523, 0.625, 0.5, 0.6498, 0.5, 0.6498, 0.523, 0.625, 0.523, 0.3502, 0.7214, 0.375, 0.7214, 0.375, 0.75, 0.3502, 0.75, 0.3502, 0.5, 0.375, 0.5, 0.375, 0.523, 0.3502, 0.523, 0.125, 0.5, 0.1479, 0.5, 0.1479, 0.523, 0.125, 0.523, 0.125, 0.7214, 0.1479, 0.7214, 0.1479, 0.75, 0.125, 0.75, 0.375, 0.523, 0.3502, 0.523, 0.3502, 0.523, 0.375, 0.523, 0.625, 0.523, 0.625, 0.5, 0.625, 0.5, 0.625, 0.523, 0.1479, 0.523, 0.125, 0.523, 0.125, 0.523, 0.1479, 0.523, 0.3502, 0.7214, 0.375, 0.7214, 0.375, 0.7214, 0.3502, 0.7214, 0.375, 0.7214, 0.375, 0.75, 0.375, 0.75, 0.375, 0.7214, 0.3502, 0.523, 0.3502, 0.5, 0.3502, 0.5, 0.3502, 0.523, 0.125, 0.7214, 0.1479, 0.7214, 0.1479, 0.7214, 0.125, 0.7214, 0.375, 0.0, 0.375, 0.02861, 0.375, 0.02861, 0.375, 0.0, 0.3502, 0.75, 0.3502, 0.7214, 0.3502, 0.7214, 0.3502, 0.75, 0.8521, 0.523, 0.8521, 0.5, 0.8521, 0.5, 0.8521, 0.523, 0.375, 0.9771, 0.375, 1.0, 0.375, 1.0, 0.375, 0.9771, 0.625, 0.2729, 0.625, 0.25, 0.625, 0.25, 0.625, 0.2729, 0.625, 0.25, 0.625, 0.227, 0.625, 0.227, 0.625, 0.25, 0.375, 0.25, 0.375, 0.2729, 0.375, 0.2729, 0.375, 0.25, 0.6498, 0.5, 0.6498, 0.523, 0.6498, 0.523, 0.6498, 0.5, 0.1479, 0.5, 0.1479, 0.523, 0.1479, 0.523, 0.1479, 0.5, 0.625, 0.5, 0.625, 0.4752, 0.625, 0.4752, 0.625, 0.5, 0.375, 0.75, 0.375, 0.7748, 0.375, 0.7748, 0.375, 0.75])
me_cube_005.materials.append(mat_material)
me_cube_005.use_mirror_vertex_groups = False
me_cube_005.update()
me_cube_006 = bpy.data.meshes.new('Cube.006')
me_cube_006.from_pydata([(-1.0, -1.0, -1.0), (-1.0, -1.0, 1.0), (-1.0, 1.0, -1.0), (-1.0, 1.0, 1.0), (1.0, -1.0, -1.0), (1.0, -1.0, 1.0), (1.0, 1.0, -1.0), (1.0, 1.0, 1.0), (-0.7931, 1.0, -1.0), (-0.7931, 1.0, 1.0), (-0.7931, -1.0, -1.0), (-0.7931, -1.0, 1.0), (0.8084, 1.0, 1.0), (0.8084, -1.0, -1.0), (0.8084, 1.0, -1.0), (0.8084, -1.0, 1.0), (-1.0, -1.0, 0.1163), (-1.0, 1.0, 0.1163), (1.0, 1.0, 0.1163), (1.0, -1.0, 0.1163), (-0.7931, -1.0, 0.1163), (-0.7931, 1.0, 0.1163), (0.8084, -1.0, 0.1163), (0.8084, 1.0, 0.1163), (0.8084, 1.0, -1.0), (0.8084, -1.0, 1.0), (0.8084, 1.0, 1.0), (0.8084, -1.0, -1.0), (0.8084, 1.0, 0.1163), (0.8084, -1.0, 0.1163), (-1.0, 1.0, -0.8553), (1.0, 1.0, -0.8553), (1.0, -1.0, -0.8553), (-0.7931, -1.0, -0.8553), (-0.7931, 1.0, -0.8553), (0.8084, -1.0, -0.8553), (0.8084, 1.0, -0.8553), (-1.0, -1.0, -0.8553), (0.8084, -1.0, -0.8553), (0.8084, 1.0, -0.8553), (-1.0, -1.0, -0.8553), (-1.0, 1.0, -0.8553), (1.0, 1.0, -0.8553), (1.0, -1.0, -0.8553), (-0.7931, -1.0, -0.8553), (-0.7931, 1.0, -0.8553), (0.8084, -1.0, -0.8553), (0.8084, 1.0, -0.8553), (0.8084, -1.0, -0.8553), (0.8084, 1.0, -0.8553), (-1.0, -1.0, 1.0), (-1.0, 1.0, 1.0), (1.0, 1.0, 1.0), (1.0, -1.0, 1.0), (-0.7931, -1.0, 1.0), (-0.7931, 1.0, 1.0), (0.8084, -1.0, 1.0), (0.8084, 1.0, 1.0), (0.8084, 1.0, 1.0), (0.8084, -1.0, 1.0)], [], [(50, 1, 3, 51), (57, 12, 7, 52), (52, 7, 5, 53), (54, 11, 1, 50), (14, 6, 4, 13), (9, 3, 1, 11), (26, 9, 11, 25), (2, 8, 10, 0), (59, 25, 11, 54), (51, 3, 9, 55), (53, 5, 15, 56), (7, 12, 15, 5), (24, 14, 13, 27), (58, 26, 12, 57), (49, 28, 23, 47), (43, 19, 22, 46), (41, 17, 21, 45), (48, 29, 20, 44), (44, 20, 16, 40), (42, 18, 19, 43), (47, 23, 18, 42), (40, 16, 17, 41), (46, 22, 29, 48), (45, 21, 28, 49), (55, 9, 26, 58), (8, 24, 27, 10), (56, 15, 25, 59), (12, 26, 25, 15), (8, 34, 39, 24), (13, 35, 38, 27), (0, 37, 30, 2), (14, 36, 31, 6), (6, 31, 32, 4), (10, 33, 37, 0), (27, 38, 33, 10), (2, 30, 34, 8), (4, 32, 35, 13), (24, 39, 36, 14), (34, 45, 49, 39), (35, 46, 48, 38), (37, 40, 41, 30), (36, 47, 42, 31), (31, 42, 43, 32), (33, 44, 40, 37), (38, 48, 44, 33), (30, 41, 45, 34), (32, 43, 46, 35), (39, 49, 47, 36), (22, 56, 59, 29), (21, 55, 58, 28), (28, 58, 57, 23), (19, 53, 56, 22), (17, 51, 55, 21), (29, 59, 54, 20), (20, 54, 50, 16), (18, 52, 53, 19), (23, 57, 52, 18), (16, 50, 51, 17)])
_uv = me_cube_006.uv_layers.new(name='UVMap')
_uv.uv.foreach_set('vector', [0.625, 0.0, 0.625, 0.0, 0.625, 0.25, 0.625, 0.25, 0.625, 0.476, 0.625, 0.476, 0.625, 0.5, 0.625, 0.5, 0.625, 0.5, 0.625, 0.5, 0.625, 0.75, 0.625, 0.75, 0.625, 0.9741, 0.625, 0.9741, 0.625, 1.0, 0.625, 1.0, 0.351, 0.5, 0.375, 0.5, 0.375, 0.75, 0.351, 0.75, 0.8491, 0.5, 0.875, 0.5, 0.875, 0.75, 0.8491, 0.75, 0.649, 0.5, 0.8491, 0.5, 0.8491, 0.75, 0.649, 0.75, 0.125, 0.5, 0.1509, 0.5, 0.1509, 0.75, 0.125, 0.75, 0.625, 0.774, 0.625, 0.774, 0.625, 0.9741, 0.625, 0.9741, 0.625, 0.25, 0.625, 0.25, 0.625, 0.2759, 0.625, 0.2759, 0.625, 0.75, 0.625, 0.75, 0.625, 0.774, 0.625, 0.774, 0.625, 0.5, 0.649, 0.5, 0.649, 0.75, 0.625, 0.75, 0.351, 0.5, 0.351, 0.5, 0.351, 0.75, 0.351, 0.75, 0.625, 0.476, 0.625, 0.476, 0.625, 0.476, 0.625, 0.476, 0.3931, 0.476, 0.5145, 0.476, 0.5145, 0.476, 0.3931, 0.476, 0.3931, 0.75, 0.5145, 0.75, 0.5145, 0.774, 0.3931, 0.774, 0.3931, 0.25, 0.5145, 0.25, 0.5145, 0.2759, 0.3931, 0.2759, 0.3931, 0.774, 0.5145, 0.774, 0.5145, 0.9741, 0.3931, 0.9741, 0.3931, 0.9741, 0.5145, 0.9741, 0.5145, 1.0, 0.3931, 1.0, 0.3931, 0.5, 0.5145, 0.5, 0.5145, 0.75, 0.3931, 0.75, 0.3931, 0.476, 0.5145, 0.476, 0.5145, 0.5, 0.3931, 0.5, 0.3931, 0.0, 0.5145, 0.0, 0.5145, 0.25, 0.3931, 0.25, 0.3931, 0.774, 0.5145, 0.774, 0.5145, 0.774, 0.3931, 0.774, 0.3931, 0.2759, 0.5145, 0.2759, 0.5145, 0.476, 0.3931, 0.476, 0.625, 0.2759, 0.625, 0.2759, 0.625, 0.476, 0.625, 0.476, 0.1509, 0.5, 0.351, 0.5, 0.351, 0.75, 0.1509, 0.75, 0.625, 0.774, 0.625, 0.774, 0.625, 0.774, 0.625, 0.774, 0.649, 0.5, 0.649, 0.5, 0.649, 0.75, 0.649, 0.75, 0.375, 0.2759, 0.3931, 0.2759, 0.3931, 0.476, 0.375, 0.476, 0.375, 0.774, 0.3931, 0.774, 0.3931, 0.774, 0.375, 0.774, 0.375, 0.0, 0.3931, 0.0, 0.3931, 0.25, 0.375, 0.25, 0.375, 0.476, 0.3931, 0.476, 0.3931, 0.5, 0.375, 0.5, 0.375, 0.5, 0.3931, 0.5, 0.3931, 0.75, 0.375, 0.75, 0.375, 0.9741, 0.3931, 0.9741, 0.3931, 1.0, 0.375, 1.0, 0.375, 0.774, 0.3931, 0.774, 0.3931, 0.9741, 0.375, 0.9741, 0.375, 0.25, 0.3931, 0.25, 0.3931, 0.2759, 0.375, 0.2759, 0.375, 0.75, 0.3931, 0.75, 0.3931, 0.774, 0.375, 0.774, 0.375, 0.476, 0.3931, 0.476, 0.3931, 0.476, 0.375, 0.476, 0.3931, 0.2759, 0.3931, 0.2759, 0.3931, 0.476, 0.3931, 0.476, 0.3931, 0.774, 0.3931, 0.774, 0.3931, 0.774, 0.3931, 0.774, 0.3931, 0.0, 0.3931, 0.0, 0.3931, 0.25, 0.3931, 0.25, 0.3931, 0.476, 0.3931, 0.476, 0.3931, 0.5, 0.3931, 0.5, 0.3931, 0.5, 0.3931, 0.5, 0.3931, 0.75, 0.3931, 0.75, 0.3931, 0.9741, 0.3931, 0.9741, 0.3931, 1.0, 0.3931, 1.0, 0.3931, 0.774, 0.3931, 0.774, 0.3931, 0.9741, 0.3931, 0.9741, 0.3931, 0.25, 0.3931, 0.25, 0.3931, 0.2759, 0.3931, 0.2759, 0.3931, 0.75, 0.3931, 0.75, 0.3931, 0.774, 0.3931, 0.774, 0.3931, 0.476, 0.3931, 0.476, 0.3931, 0.476, 0.3931, 0.476, 0.5145, 0.774, 0.625, 0.774, 0.625, 0.774, 0.5145, 0.774, 0.5145, 0.2759, 0.625, 0.2759, 0.625, 0.476, 0.5145, 0.476, 0.5145, 0.476, 0.625, 0.476, 0.625, 0.476, 0.5145, 0.476, 0.5145, 0.75, 0.625, 0.75, 0.625, 0.774, 0.5145, 0.774, 0.5145, 0.25, 0.625, 0.25, 0.625, 0.2759, 0.5145, 0.2759, 0.5145, 0.774, 0.625, 0.774, 0.625, 0.9741, 0.5145, 0.9741, 0.5145, 0.9741, 0.625, 0.9741, 0.625, 1.0, 0.5145, 1.0, 0.5145, 0.5, 0.625, 0.5, 0.625, 0.75, 0.5145, 0.75, 0.5145, 0.476, 0.625, 0.476, 0.625, 0.5, 0.5145, 0.5, 0.5145, 0.0, 0.625, 0.0, 0.625, 0.25, 0.5145, 0.25])
me_cube_006.materials.append(mat_material_002)
me_cube_006.update()
me_cube_007 = bpy.data.meshes.new('Cube.007')
me_cube_007.from_pydata([(1.0, 1.0, 1.0), (1.0, 1.0, -1.0), (1.0, -1.0, 1.0), (1.0, -1.0, -1.0), (-1.0, 1.0, 1.0), (-1.0, 1.0, -1.0), (-1.0, -1.0, 1.0), (-1.0, -1.0, -1.0), (-1.0, 0.816, -1.0), (1.0, 0.816, 1.0), (-1.0, 0.816, 1.0), (1.0, 0.816, -1.0), (-1.0, -0.7711, -1.0), (1.0, -0.7711, 1.0), (-1.0, -0.7711, 1.0), (1.0, -0.7711, -1.0), (-0.8168, 1.0, -1.0), (-0.8168, -1.0, 1.0), (-0.8168, -1.0, -1.0), (-0.8168, 1.0, 1.0), (-0.8168, 0.816, -1.0), (-0.8168, 0.816, 1.0), (-0.8168, -0.7711, -1.0), (-0.8168, -0.7711, 1.0), (0.8015, -1.0, -1.0), (0.8015, 1.0, 1.0), (0.8015, 0.816, 1.0), (0.8015, -0.7711, 1.0), (0.8015, 1.0, -1.0), (0.8015, -1.0, 1.0), (0.8015, 0.816, -1.0), (0.8015, -0.7711, -1.0), (-1.0, -0.7711, -14.54), (-1.0, -1.0, -14.54), (-0.8168, 1.0, -14.54), (-1.0, 1.0, -14.54), (0.8015, -1.0, -14.54), (1.0, -1.0, -14.54), (1.0, 0.816, -14.54), (1.0, 1.0, -14.54), (-1.0, 0.816, -14.54), (-0.8168, 0.816, -14.54), (1.0, -0.7711, -14.54), (-0.8168, -0.7711, -14.54), (-0.8168, -1.0, -14.54), (0.8015, 1.0, -14.54), (0.8015, 0.816, -14.54), (0.8015, -0.7711, -14.54), (-1.0, 0.816, 14.91), (-1.0, 1.0, 14.91), (0.8015, 1.0, 14.91), (1.0, 1.0, 14.91), (1.0, 0.816, 14.91), (0.8015, 0.816, 14.91), (-0.8168, 1.0, 14.91), (-0.8168, 0.816, 14.91), (-1.0, -0.7711, -0.6311), (-1.0, -1.0, -0.6311), (-0.8168, 1.0, -0.6311), (-1.0, 1.0, -0.6311), (0.8015, -1.0, -0.6311), (1.0, -1.0, -0.6311), (1.0, 0.816, -0.6311), (1.0, 1.0, -0.6311), (-1.0, 0.816, -0.6311), (-0.8168, 0.816, -0.6311), (1.0, -0.7711, -0.6311), (-0.8168, -0.7711, -0.6311), (-0.8168, -1.0, -0.6311), (0.8015, 1.0, -0.6311), (0.8015, 0.816, -0.6311), (0.8015, -0.7711, -0.6311)], [], [(23, 14, 6, 17), (18, 17, 6, 7), (8, 10, 4, 5), (22, 18, 44, 43), (15, 13, 2, 3), (28, 25, 0, 1), (1, 0, 9, 11), (12, 22, 43, 32), (12, 14, 10, 8), (40, 35, 59, 64), (7, 6, 14, 12), (11, 9, 13, 15), (30, 11, 15, 31), (21, 10, 14, 23), (26, 21, 23, 27), (8, 20, 22, 12), (25, 19, 21, 26), (28, 1, 39, 45), (5, 4, 19, 16), (1, 11, 38, 39), (24, 29, 17, 18), (27, 23, 17, 29), (13, 27, 29, 2), (3, 2, 29, 24), (45, 39, 63, 69), (9, 26, 27, 13), (20, 30, 31, 22), (16, 28, 30, 20), (16, 19, 25, 28), (22, 31, 24, 18), (26, 9, 52, 53), (39, 38, 62, 63), (10, 21, 55, 48), (43, 44, 68, 67), (8, 5, 35, 40), (30, 28, 45, 46), (11, 30, 46, 38), (31, 15, 42, 47), (24, 31, 47, 36), (7, 12, 32, 33), (18, 7, 33, 44), (3, 24, 36, 37), (15, 3, 37, 42), (5, 16, 34, 35), (16, 20, 41, 34), (20, 8, 40, 41), (54, 49, 48, 55), (51, 50, 53, 52), (71, 66, 61, 60), (69, 63, 62, 70), (59, 58, 65, 64), (56, 67, 68, 57), (38, 46, 70, 62), (9, 0, 51, 52), (41, 40, 64, 65), (47, 42, 66, 71), (42, 37, 61, 66), (46, 45, 69, 70), (32, 43, 67, 56), (33, 32, 56, 57), (36, 47, 71, 60), (21, 19, 54, 55), (44, 33, 57, 68), (19, 4, 49, 54), (4, 10, 48, 49), (35, 34, 58, 59), (25, 26, 53, 50), (34, 41, 65, 58), (0, 25, 50, 51), (37, 36, 60, 61)])
_uv = me_cube_007.uv_layers.new(name='UVMap')
_uv.uv.foreach_set('vector', [0.8521, 0.7214, 0.875, 0.7214, 0.875, 0.75, 0.8521, 0.75, 0.375, 0.9771, 0.625, 0.9771, 0.625, 1.0, 0.375, 1.0, 0.375, 0.227, 0.625, 0.227, 0.625, 0.25, 0.375, 0.25, 0.1479, 0.7214, 0.1479, 0.75, 0.1479, 0.75, 0.1479, 0.7214, 0.375, 0.7214, 0.625, 0.7214, 0.625, 0.75, 0.375, 0.75, 0.375, 0.4752, 0.625, 0.4752, 0.625, 0.5, 0.375, 0.5, 0.375, 0.5, 0.625, 0.5, 0.625, 0.523, 0.375, 0.523, 0.125, 0.7214, 0.1479, 0.7214, 0.1479, 0.7214, 0.125, 0.7214, 0.375, 0.02861, 0.625, 0.02861, 0.625, 0.227, 0.375, 0.227, 0.375, 0.227, 0.375, 0.25, 0.375, 0.25, 0.375, 0.227, 0.375, 0.0, 0.625, 0.0, 0.625, 0.02861, 0.375, 0.02861, 0.375, 0.523, 0.625, 0.523, 0.625, 0.7214, 0.375, 0.7214, 0.3502, 0.523, 0.375, 0.523, 0.375, 0.7214, 0.3502, 0.7214, 0.8521, 0.523, 0.875, 0.523, 0.875, 0.7214, 0.8521, 0.7214, 0.6498, 0.523, 0.8521, 0.523, 0.8521, 0.7214, 0.6498, 0.7214, 0.125, 0.523, 0.1479, 0.523, 0.1479, 0.7214, 0.125, 0.7214, 0.6498, 0.5, 0.8521, 0.5, 0.8521, 0.523, 0.6498, 0.523, 0.375, 0.4752, 0.375, 0.5, 0.375, 0.5, 0.375, 0.4752, 0.375, 0.25, 0.625, 0.25, 0.625, 0.2729, 0.375, 0.2729, 0.375, 0.5, 0.375, 0.523, 0.375, 0.523, 0.375, 0.5, 0.375, 0.7748, 0.625, 0.7748, 0.625, 0.9771, 0.375, 0.9771, 0.6498, 0.7214, 0.8521, 0.7214, 0.8521, 0.75, 0.6498, 0.75, 0.625, 0.7214, 0.6498, 0.7214, 0.6498, 0.75, 0.625, 0.75, 0.375, 0.75, 0.625, 0.75, 0.625, 0.7748, 0.375, 0.7748, 0.375, 0.4752, 0.375, 0.5, 0.375, 0.5, 0.375, 0.4752, 0.625, 0.523, 0.6498, 0.523, 0.6498, 0.7214, 0.625, 0.7214, 0.1479, 0.523, 0.3502, 0.523, 0.3502, 0.7214, 0.1479, 0.7214, 0.1479, 0.5, 0.3502, 0.5, 0.3502, 0.523, 0.1479, 0.523, 0.375, 0.2729, 0.625, 0.2729, 0.625, 0.4752, 0.375, 0.4752, 0.1479, 0.7214, 0.3502, 0.7214, 0.3502, 0.75, 0.1479, 0.75, 0.6498, 0.523, 0.625, 0.523, 0.625, 0.523, 0.6498, 0.523, 0.375, 0.5, 0.375, 0.523, 0.375, 0.523, 0.375, 0.5, 0.875, 0.523, 0.8521, 0.523, 0.8521, 0.523, 0.875, 0.523, 0.1479, 0.7214, 0.1479, 0.75, 0.1479, 0.75, 0.1479, 0.7214, 0.375, 0.227, 0.375, 0.25, 0.375, 0.25, 0.375, 0.227, 0.3502, 0.523, 0.3502, 0.5, 0.3502, 0.5, 0.3502, 0.523, 0.375, 0.523, 0.3502, 0.523, 0.3502, 0.523, 0.375, 0.523, 0.3502, 0.7214, 0.375, 0.7214, 0.375, 0.7214, 0.3502, 0.7214, 0.3502, 0.75, 0.3502, 0.7214, 0.3502, 0.7214, 0.3502, 0.75, 0.375, 0.0, 0.375, 0.02861, 0.375, 0.02861, 0.375, 0.0, 0.375, 0.9771, 0.375, 1.0, 0.375, 1.0, 0.375, 0.9771, 0.375, 0.75, 0.375, 0.7748, 0.375, 0.7748, 0.375, 0.75, 0.375, 0.7214, 0.375, 0.75, 0.375, 0.75, 0.375, 0.7214, 0.375, 0.25, 0.375, 0.2729, 0.375, 0.2729, 0.375, 0.25, 0.1479, 0.5, 0.1479, 0.523, 0.1479, 0.523, 0.1479, 0.5, 0.1479, 0.523, 0.125, 0.523, 0.125, 0.523, 0.1479, 0.523, 0.8521, 0.5, 0.875, 0.5, 0.875, 0.523, 0.8521, 0.523, 0.625, 0.5, 0.6498, 0.5, 0.6498, 0.523, 0.625, 0.523, 0.3502, 0.7214, 0.375, 0.7214, 0.375, 0.75, 0.3502, 0.75, 0.3502, 0.5, 0.375, 0.5, 0.375, 0.523, 0.3502, 0.523, 0.125, 0.5, 0.1479, 0.5, 0.1479, 0.523, 0.125, 0.523, 0.125, 0.7214, 0.1479, 0.7214, 0.1479, 0.75, 0.125, 0.75, 0.375, 0.523, 0.3502, 0.523, 0.3502, 0.523, 0.375, 0.523, 0.625, 0.523, 0.625, 0.5, 0.625, 0.5, 0.625, 0.523, 0.1479, 0.523, 0.125, 0.523, 0.125, 0.523, 0.1479, 0.523, 0.3502, 0.7214, 0.375, 0.7214, 0.375, 0.7214, 0.3502, 0.7214, 0.375, 0.7214, 0.375, 0.75, 0.375, 0.75, 0.375, 0.7214, 0.3502, 0.523, 0.3502, 0.5, 0.3502, 0.5, 0.3502, 0.523, 0.125, 0.7214, 0.1479, 0.7214, 0.1479, 0.7214, 0.125, 0.7214, 0.375, 0.0, 0.375, 0.02861, 0.375, 0.02861, 0.375, 0.0, 0.3502, 0.75, 0.3502, 0.7214, 0.3502, 0.7214, 0.3502, 0.75, 0.8521, 0.523, 0.8521, 0.5, 0.8521, 0.5, 0.8521, 0.523, 0.375, 0.9771, 0.375, 1.0, 0.375, 1.0, 0.375, 0.9771, 0.625, 0.2729, 0.625, 0.25, 0.625, 0.25, 0.625, 0.2729, 0.625, 0.25, 0.625, 0.227, 0.625, 0.227, 0.625, 0.25, 0.375, 0.25, 0.375, 0.2729, 0.375, 0.2729, 0.375, 0.25, 0.6498, 0.5, 0.6498, 0.523, 0.6498, 0.523, 0.6498, 0.5, 0.1479, 0.5, 0.1479, 0.523, 0.1479, 0.523, 0.1479, 0.5, 0.625, 0.5, 0.625, 0.4752, 0.625, 0.4752, 0.625, 0.5, 0.375, 0.75, 0.375, 0.7748, 0.375, 0.7748, 0.375, 0.75])
me_cube_007.materials.append(mat_material)
me_cube_007.use_mirror_vertex_groups = False
me_cube_007.update()
me_cube_008 = bpy.data.meshes.new('Cube.008')
me_cube_008.from_pydata([(-1.0, -1.0, -1.0), (-1.0, -1.0, 1.0), (-1.0, 1.0, -1.0), (-1.0, 1.0, 1.0), (1.0, -1.0, -1.0), (1.0, -1.0, 1.0), (1.0, 1.0, -1.0), (1.0, 1.0, 1.0), (-0.7931, 1.0, -1.0), (-0.7931, 1.0, 1.0), (-0.7931, -1.0, -1.0), (-0.7931, -1.0, 1.0), (0.8084, 1.0, 1.0), (0.8084, -1.0, -1.0), (0.8084, 1.0, -1.0), (0.8084, -1.0, 1.0), (-1.0, -1.0, 0.1163), (-1.0, 1.0, 0.1163), (1.0, 1.0, 0.1163), (1.0, -1.0, 0.1163), (-0.7931, -1.0, 0.1163), (-0.7931, 1.0, 0.1163), (0.8084, -1.0, 0.1163), (0.8084, 1.0, 0.1163), (0.8084, 1.0, -1.0), (0.8084, -1.0, 1.0), (0.8084, 1.0, 1.0), (0.8084, -1.0, -1.0), (0.8084, 1.0, 0.1163), (0.8084, -1.0, 0.1163), (-1.0, 1.0, -0.8553), (1.0, 1.0, -0.8553), (1.0, -1.0, -0.8553), (-0.7931, -1.0, -0.8553), (-0.7931, 1.0, -0.8553), (0.8084, -1.0, -0.8553), (0.8084, 1.0, -0.8553), (-1.0, -1.0, -0.8553), (0.8084, -1.0, -0.8553), (0.8084, 1.0, -0.8553), (-1.0, -1.0, -0.8553), (-1.0, 1.0, -0.8553), (1.0, 1.0, -0.8553), (1.0, -1.0, -0.8553), (-0.7931, -1.0, -0.8553), (-0.7931, 1.0, -0.8553), (0.8084, -1.0, -0.8553), (0.8084, 1.0, -0.8553), (0.8084, -1.0, -0.8553), (0.8084, 1.0, -0.8553), (-1.0, -1.0, 1.0), (-1.0, 1.0, 1.0), (1.0, 1.0, 1.0), (1.0, -1.0, 1.0), (-0.7931, -1.0, 1.0), (-0.7931, 1.0, 1.0), (0.8084, -1.0, 1.0), (0.8084, 1.0, 1.0), (0.8084, 1.0, 1.0), (0.8084, -1.0, 1.0)], [], [(50, 1, 3, 51), (57, 12, 7, 52), (52, 7, 5, 53), (54, 11, 1, 50), (14, 6, 4, 13), (9, 3, 1, 11), (26, 9, 11, 25), (2, 8, 10, 0), (59, 25, 11, 54), (51, 3, 9, 55), (53, 5, 15, 56), (7, 12, 15, 5), (24, 14, 13, 27), (58, 26, 12, 57), (49, 28, 23, 47), (43, 19, 22, 46), (41, 17, 21, 45), (48, 29, 20, 44), (44, 20, 16, 40), (42, 18, 19, 43), (47, 23, 18, 42), (40, 16, 17, 41), (46, 22, 29, 48), (45, 21, 28, 49), (55, 9, 26, 58), (8, 24, 27, 10), (56, 15, 25, 59), (12, 26, 25, 15), (8, 34, 39, 24), (13, 35, 38, 27), (0, 37, 30, 2), (14, 36, 31, 6), (6, 31, 32, 4), (10, 33, 37, 0), (27, 38, 33, 10), (2, 30, 34, 8), (4, 32, 35, 13), (24, 39, 36, 14), (34, 45, 49, 39), (35, 46, 48, 38), (37, 40, 41, 30), (36, 47, 42, 31), (31, 42, 43, 32), (33, 44, 40, 37), (38, 48, 44, 33), (30, 41, 45, 34), (32, 43, 46, 35), (39, 49, 47, 36), (22, 56, 59, 29), (21, 55, 58, 28), (28, 58, 57, 23), (19, 53, 56, 22), (17, 51, 55, 21), (29, 59, 54, 20), (20, 54, 50, 16), (18, 52, 53, 19), (23, 57, 52, 18), (16, 50, 51, 17)])
_uv = me_cube_008.uv_layers.new(name='UVMap')
_uv.uv.foreach_set('vector', [0.625, 0.0, 0.625, 0.0, 0.625, 0.25, 0.625, 0.25, 0.625, 0.476, 0.625, 0.476, 0.625, 0.5, 0.625, 0.5, 0.625, 0.5, 0.625, 0.5, 0.625, 0.75, 0.625, 0.75, 0.625, 0.9741, 0.625, 0.9741, 0.625, 1.0, 0.625, 1.0, 0.351, 0.5, 0.375, 0.5, 0.375, 0.75, 0.351, 0.75, 0.8491, 0.5, 0.875, 0.5, 0.875, 0.75, 0.8491, 0.75, 0.649, 0.5, 0.8491, 0.5, 0.8491, 0.75, 0.649, 0.75, 0.125, 0.5, 0.1509, 0.5, 0.1509, 0.75, 0.125, 0.75, 0.625, 0.774, 0.625, 0.774, 0.625, 0.9741, 0.625, 0.9741, 0.625, 0.25, 0.625, 0.25, 0.625, 0.2759, 0.625, 0.2759, 0.625, 0.75, 0.625, 0.75, 0.625, 0.774, 0.625, 0.774, 0.625, 0.5, 0.649, 0.5, 0.649, 0.75, 0.625, 0.75, 0.351, 0.5, 0.351, 0.5, 0.351, 0.75, 0.351, 0.75, 0.625, 0.476, 0.625, 0.476, 0.625, 0.476, 0.625, 0.476, 0.3931, 0.476, 0.5145, 0.476, 0.5145, 0.476, 0.3931, 0.476, 0.3931, 0.75, 0.5145, 0.75, 0.5145, 0.774, 0.3931, 0.774, 0.3931, 0.25, 0.5145, 0.25, 0.5145, 0.2759, 0.3931, 0.2759, 0.3931, 0.774, 0.5145, 0.774, 0.5145, 0.9741, 0.3931, 0.9741, 0.3931, 0.9741, 0.5145, 0.9741, 0.5145, 1.0, 0.3931, 1.0, 0.3931, 0.5, 0.5145, 0.5, 0.5145, 0.75, 0.3931, 0.75, 0.3931, 0.476, 0.5145, 0.476, 0.5145, 0.5, 0.3931, 0.5, 0.3931, 0.0, 0.5145, 0.0, 0.5145, 0.25, 0.3931, 0.25, 0.3931, 0.774, 0.5145, 0.774, 0.5145, 0.774, 0.3931, 0.774, 0.3931, 0.2759, 0.5145, 0.2759, 0.5145, 0.476, 0.3931, 0.476, 0.625, 0.2759, 0.625, 0.2759, 0.625, 0.476, 0.625, 0.476, 0.1509, 0.5, 0.351, 0.5, 0.351, 0.75, 0.1509, 0.75, 0.625, 0.774, 0.625, 0.774, 0.625, 0.774, 0.625, 0.774, 0.649, 0.5, 0.649, 0.5, 0.649, 0.75, 0.649, 0.75, 0.375, 0.2759, 0.3931, 0.2759, 0.3931, 0.476, 0.375, 0.476, 0.375, 0.774, 0.3931, 0.774, 0.3931, 0.774, 0.375, 0.774, 0.375, 0.0, 0.3931, 0.0, 0.3931, 0.25, 0.375, 0.25, 0.375, 0.476, 0.3931, 0.476, 0.3931, 0.5, 0.375, 0.5, 0.375, 0.5, 0.3931, 0.5, 0.3931, 0.75, 0.375, 0.75, 0.375, 0.9741, 0.3931, 0.9741, 0.3931, 1.0, 0.375, 1.0, 0.375, 0.774, 0.3931, 0.774, 0.3931, 0.9741, 0.375, 0.9741, 0.375, 0.25, 0.3931, 0.25, 0.3931, 0.2759, 0.375, 0.2759, 0.375, 0.75, 0.3931, 0.75, 0.3931, 0.774, 0.375, 0.774, 0.375, 0.476, 0.3931, 0.476, 0.3931, 0.476, 0.375, 0.476, 0.3931, 0.2759, 0.3931, 0.2759, 0.3931, 0.476, 0.3931, 0.476, 0.3931, 0.774, 0.3931, 0.774, 0.3931, 0.774, 0.3931, 0.774, 0.3931, 0.0, 0.3931, 0.0, 0.3931, 0.25, 0.3931, 0.25, 0.3931, 0.476, 0.3931, 0.476, 0.3931, 0.5, 0.3931, 0.5, 0.3931, 0.5, 0.3931, 0.5, 0.3931, 0.75, 0.3931, 0.75, 0.3931, 0.9741, 0.3931, 0.9741, 0.3931, 1.0, 0.3931, 1.0, 0.3931, 0.774, 0.3931, 0.774, 0.3931, 0.9741, 0.3931, 0.9741, 0.3931, 0.25, 0.3931, 0.25, 0.3931, 0.2759, 0.3931, 0.2759, 0.3931, 0.75, 0.3931, 0.75, 0.3931, 0.774, 0.3931, 0.774, 0.3931, 0.476, 0.3931, 0.476, 0.3931, 0.476, 0.3931, 0.476, 0.5145, 0.774, 0.625, 0.774, 0.625, 0.774, 0.5145, 0.774, 0.5145, 0.2759, 0.625, 0.2759, 0.625, 0.476, 0.5145, 0.476, 0.5145, 0.476, 0.625, 0.476, 0.625, 0.476, 0.5145, 0.476, 0.5145, 0.75, 0.625, 0.75, 0.625, 0.774, 0.5145, 0.774, 0.5145, 0.25, 0.625, 0.25, 0.625, 0.2759, 0.5145, 0.2759, 0.5145, 0.774, 0.625, 0.774, 0.625, 0.9741, 0.5145, 0.9741, 0.5145, 0.9741, 0.625, 0.9741, 0.625, 1.0, 0.5145, 1.0, 0.5145, 0.5, 0.625, 0.5, 0.625, 0.75, 0.5145, 0.75, 0.5145, 0.476, 0.625, 0.476, 0.625, 0.5, 0.5145, 0.5, 0.5145, 0.0, 0.625, 0.0, 0.625, 0.25, 0.5145, 0.25])
me_cube_008.materials.append(mat_material_002)
me_cube_008.update()
me_plane = bpy.data.meshes.new('Plane')
me_plane.from_pydata([(-1.0, -1.0, 0.0), (1.0, -1.0, 0.0), (-1.0, 1.0, 0.0), (1.0, 1.0, 0.0)], [], [(0, 1, 3, 2)])
_uv = me_plane.uv_layers.new(name='UVMap')
_uv.uv.foreach_set('vector', [0.0, 0.0, 1.0, 0.0, 1.0, 1.0, 0.0, 1.0])
me_plane.materials.append(mat_material_003)
me_plane.update()

# ---- objects
ob_cube = bpy.data.objects.new('Cube', me_cube)
ob_light = bpy.data.objects.new('Light', light_light)
ob_camera = bpy.data.objects.new('Camera', cam_camera)
ob_cube_001 = bpy.data.objects.new('Cube.001', me_cube_001)
ob_cube_002 = bpy.data.objects.new('Cube.002', me_cube_002)
ob_cube_003 = bpy.data.objects.new('Cube.003', me_cube_003)
ob_light_001 = bpy.data.objects.new('Light.001', light_light_001)
ob_cube_004 = bpy.data.objects.new('Cube.004', me_cube_004)
ob_cube_005 = bpy.data.objects.new('Cube.005', me_cube_005)
ob_cube_006 = bpy.data.objects.new('Cube.006', me_cube_006)
ob_cube_007 = bpy.data.objects.new('Cube.007', me_cube_007)
ob_cube_008 = bpy.data.objects.new('Cube.008', me_cube_008)
ob_plane = bpy.data.objects.new('Plane', me_plane)

# ---- transforms, parenting, visibility, modifiers, constraints
ob_cube.location = (-0.3729, 1.557, 1.536)
ob_cube.scale = (1.967, 1.948, 0.1846)
ob_cube.lock_rotations_4d = False
ob_cube.empty_display_type = 'ARROWS'
ob_cube.lineart.crease_threshold = 0.0
ob_light.location = (3.703, 2.563, 7.44)
ob_light.rotation_euler = (0.6503, 0.05522, 1.866)
ob_light.lock_rotations_4d = False
ob_light.empty_display_type = 'ARROWS'
ob_light.color = (0.0, 0.0, 0.0, 0.0)
ob_light.lineart.crease_threshold = 0.0
ob_camera.location = (10.23, -10.26, 5.511)
ob_camera.rotation_euler = (1.109, 0.0, 0.8149)
ob_camera.lock_rotations_4d = False
ob_camera.empty_display_type = 'ARROWS'
ob_camera.color = (0.0, 0.0, 0.0, 0.0)
ob_camera.display_type = 'WIRE'
ob_camera.lineart.crease_threshold = 0.0
ob_cube_001.location = (-0.3876, 3.335, 3.588)
ob_cube_001.scale = (2.009, -0.2086, 0.6619)
_m = ob_cube_001.modifiers.new('Subdivision', 'SUBSURF')
ob_cube_002.location = (-2.662, -1.72, 2.255)
ob_cube_002.scale = (6.639, 3.226, 0.3062)
_m = ob_cube_002.modifiers.new('Subdivision', 'SUBSURF')
ob_cube_003.location = (-5.661, 1.517, 1.514)
ob_cube_003.scale = (1.967, 1.948, 0.1846)
ob_cube_003.lock_rotations_4d = False
ob_cube_003.empty_display_type = 'ARROWS'
ob_cube_003.lineart.crease_threshold = 0.0
ob_light_001.location = (-1.121, 2.276, 4.422)
ob_light_001.rotation_euler = (0.6503, 0.05522, 1.866)
ob_light_001.lock_rotations_4d = False
ob_light_001.empty_display_type = 'ARROWS'
ob_light_001.color = (0.0, 0.0, 0.0, 0.0)
ob_light_001.lineart.crease_threshold = 0.0
ob_cube_004.location = (-5.46, 3.233, 3.59)
ob_cube_004.scale = (2.009, -0.2086, 0.6619)
_m = ob_cube_004.modifiers.new('Subdivision', 'SUBSURF')
ob_cube_005.location = (-4.985, -5.47, 0.9944)
ob_cube_005.rotation_euler = (0.0, -0.0, 3.154)
ob_cube_005.scale = (1.967, 1.948, 0.1846)
ob_cube_005.lock_rotations_4d = False
ob_cube_005.empty_display_type = 'ARROWS'
ob_cube_005.lineart.crease_threshold = 0.0
ob_cube_006.location = (-4.948, -7.247, 3.046)
ob_cube_006.rotation_euler = (0.0, -0.0, 3.154)
ob_cube_006.scale = (2.009, -0.2086, 0.6619)
_m = ob_cube_006.modifiers.new('Subdivision', 'SUBSURF')
ob_cube_007.location = (0.3015, -5.361, 0.9722)
ob_cube_007.rotation_euler = (0.0, -0.0, 3.154)
ob_cube_007.scale = (1.967, 1.948, 0.1846)
ob_cube_007.lock_rotations_4d = False
ob_cube_007.empty_display_type = 'ARROWS'
ob_cube_007.lineart.crease_threshold = 0.0
ob_cube_008.location = (0.1226, -7.08, 3.048)
ob_cube_008.rotation_euler = (0.0, -0.0, 3.154)
ob_cube_008.scale = (2.009, -0.2086, 0.6619)
_m = ob_cube_008.modifiers.new('Subdivision', 'SUBSURF')
ob_plane.location = (2.127, -7.891, -1.012)
ob_plane.scale = (-2.979e+05, 2.886e+04, 4.193e+04)

# ---- collection membership
col_collection.objects.link(ob_cube)
col_collection.objects.link(ob_light)
col_collection.objects.link(ob_camera)
col_collection.objects.link(ob_cube_001)
col_collection.objects.link(ob_cube_002)
col_collection.objects.link(ob_cube_003)
col_collection.objects.link(ob_light_001)
col_collection.objects.link(ob_cube_004)
col_collection.objects.link(ob_cube_005)
col_collection.objects.link(ob_cube_006)
col_collection.objects.link(ob_cube_007)
col_collection.objects.link(ob_cube_008)
col_collection.objects.link(ob_plane)

# ---- scene / render settings (as saved in the file)
scene.camera = ob_camera
scene.frame_start = 1; scene.frame_end = 250; scene.frame_set(1)
scene.render.engine = 'BLENDER_EEVEE_NEXT'
scene.cycles.sampling_pattern = 'TABULATED_SOBOL'
scene.view_settings.view_transform = 'Filmic'
bpy.context.view_layer.update()
